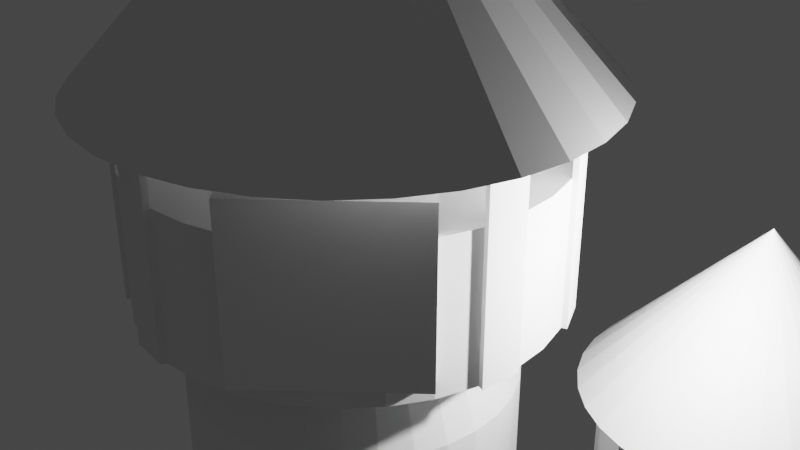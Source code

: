 # Source: WizTower.blend  (saved by Blender 3.0.42; exported with 4.5.12 LTS)
import bpy
from mathutils import Matrix  # noqa: F401  (used for matrix-valued properties, if any)

bpy.ops.wm.read_factory_settings(use_empty=True)
scene = bpy.context.scene
scene.name = 'Scene'

# ---- collections
col_collection = bpy.data.collections.new('Collection'); scene.collection.children.link(col_collection)

# ---- world
world_world = bpy.data.worlds.new('World'); scene.world = world_world
world_world.use_nodes = True; world_world.node_tree.nodes.clear()
_N = world_world.node_tree.nodes; _L = world_world.node_tree.links
n0 = _N.new('ShaderNodeOutputWorld'); n0.name = 'World Output'; n0.location = (300, 300)
n1 = _N.new('ShaderNodeBackground'); n1.name = 'Background'; n1.location = (10, 300)
n1.inputs[0].default_value = (0.05088, 0.05088, 0.05088, 1.0)
_L.new(n1.outputs[0], n0.inputs[0])
n0.is_active_output = True
world_world.color = (0.05088, 0.05088, 0.05088)
world_world.use_sun_shadow = False
world_world.sun_shadow_jitter_overblur = 0.0

# ---- cameras
cam_camera = bpy.data.cameras.new('Camera')
cam_camera.clip_end = 100.0
cam_camera.ortho_scale = 7.314

# ---- lights
light_light = bpy.data.lights.new('Light', 'POINT')
light_light.transmission_factor = 0.0
light_light.energy = 1000.0
light_light.shadow_soft_size = 0.1
light_light.shadow_maximum_resolution = 0.006
light_light.use_absolute_resolution = True

# ---- meshes
me_cylinder = bpy.data.meshes.new('Cylinder')
me_cylinder.from_pydata([(0.0, 1.5, 1.37), (0.0, 1.25, 1.234), (0.0, 1.0, -1.0), (0.2439, 1.226, 1.234), (0.4784, 1.155, 1.234), (0.2926, 1.471, 1.37), (0.5167, -1.25, 0.924), (0.6945, 1.039, 1.234), (0.8839, 0.8839, 1.234), (0.574, 1.386, 1.37), (1.039, 0.6945, 1.234), (0.5167, -1.25, 1.324), (1.155, 0.4784, 1.234), (0.8334, 1.247, 1.37), (0.1951, 0.9808, -1.0), (1.226, 0.2439, 1.234), (0.3827, 0.9239, -1.0), (1.25, -5.464e-08, 1.234), (1.226, -0.2439, 1.234), (1.061, 1.061, 1.37), (1.247, 0.8334, 1.37), (0.4188, -1.15, 1.324), (1.386, 0.574, 1.37), (0.5556, 0.8315, -1.0), (0.2439, -1.226, 1.234), (1.471, 0.2926, 1.37), (1.231, -0.5502, 0.924), (-1.093e-07, -1.25, 1.234), (1.5, -6.557e-08, 1.37), (-0.2439, -1.226, 1.234), (1.471, -0.2926, 1.37), (-0.4784, -1.155, 1.234), (0.7071, 0.7071, -1.0), (-0.6945, -1.039, 1.234), (0.8315, 0.5556, -1.0), (-0.8839, -0.8839, 1.234), (1.386, -0.574, 1.37), (-1.039, -0.6945, 1.234), (1.247, -0.8334, 1.37), (-1.155, -0.4784, 1.234), (1.231, -0.5502, 1.324), (-1.226, -0.2439, 1.234), (-1.25, 1.491e-08, 1.234), (1.061, -1.061, 1.37), (-1.226, 0.2439, 1.234), (0.9239, 0.3827, -1.0), (0.8334, -1.247, 1.37), (-1.155, 0.4784, 1.234), (-1.039, 0.6945, 1.234), (0.574, -1.386, 1.37), (-0.8839, 0.8839, 1.234), (0.9808, 0.1951, -1.0), (-0.6945, 1.039, 1.234), (1.133, -0.4502, 1.324), (-0.4784, 1.155, 1.234), (0.2926, -1.471, 1.37), (-0.2439, 1.226, 1.234), (-7.916e-08, 0.9428, 0.834), (1.0, -4.371e-08, -1.0), (-1.311e-07, -1.5, 1.37), (0.0, 1.25, 0.8829), (-0.2926, -1.471, 1.37), (0.1839, 0.9247, 0.834), (0.9808, -0.1951, -1.0), (0.2439, 1.226, 0.8829), (-0.574, -1.386, 1.37), (0.3608, 0.871, 0.834), (0.9239, -0.3827, -1.0), (0.4784, 1.155, 0.8829), (0.8315, -0.5556, -1.0), (0.5238, 0.7839, 0.834), (-0.8334, -1.247, 1.37), (0.6945, 1.039, 0.8829), (0.7071, -0.7071, -1.0), (0.6666, 0.6666, 0.834), (-1.061, -1.061, 1.37), (0.8839, 0.8839, 0.8829), (0.7839, 0.5238, 0.834), (0.5556, -0.8315, -1.0), (-1.247, -0.8334, 1.37), (1.039, 0.6945, 0.8829), (0.871, 0.3608, 0.834), (0.3827, -0.9239, -1.0), (1.155, 0.4784, 0.8829), (-1.386, -0.574, 1.37), (-1.471, -0.2926, 1.37), (0.9247, 0.1839, 0.834), (1.226, 0.2439, 0.8829), (0.1951, -0.9808, -1.0), (-1.5, 1.789e-08, 1.37), (0.9428, -3.26e-08, 0.834), (1.25, -5.464e-08, 0.8829), (-8.742e-08, -1.0, -1.0), (-1.471, 0.2926, 1.37), (0.9247, -0.1839, 0.834), (-0.1951, -0.9808, -1.0), (1.226, -0.2439, 0.8829), (-1.386, 0.574, 1.37), (0.871, -0.3608, 0.834), (-0.3827, -0.9239, -1.0), (1.155, -0.4784, 0.8829), (-1.247, 0.8334, 1.37), (0.7839, -0.5238, 0.834), (1.039, -0.6945, 0.8829), (-0.5556, -0.8315, -1.0), (-0.7071, -0.7071, -1.0), (0.6666, -0.6666, 0.834), (-1.061, 1.061, 1.37), (0.8839, -0.8839, 0.8829), (-0.8315, -0.5556, -1.0), (0.5238, -0.7839, 0.834), (-0.8334, 1.247, 1.37), (0.6945, -1.039, 0.8829), (-0.9239, -0.3827, -1.0), (0.3608, -0.871, 0.834), (0.4784, -1.155, 0.8829), (-0.574, 1.386, 1.37), (0.1839, -0.9247, 0.834), (-0.9808, -0.1951, -1.0), (-0.2926, 1.471, 1.37), (0.2439, -1.226, 0.8829), (-7.451e-08, -0.9428, 0.834), (-1.0, 1.192e-08, -1.0), (0.0, 0.0, 2.018), (-1.093e-07, -1.25, 0.8829), (-0.1839, -0.9247, 0.834), (-0.9808, 0.1951, -1.0), (-0.2439, -1.226, 0.8829), (-0.9239, 0.3827, -1.0), (-0.3608, -0.871, 0.834), (-0.8315, 0.5556, -1.0), (-0.4784, -1.155, 0.8829), (-0.7071, 0.7071, -1.0), (-0.5556, 0.8315, -1.0), (-0.5238, -0.7839, 0.834), (-0.3827, 0.9239, -1.0), (-0.6945, -1.039, 0.8829), (-0.6666, -0.6666, 0.834), (-0.1951, 0.9808, -1.0), (-0.8839, -0.8839, 0.8829), (0.0, 1.0, 0.6745), (-0.7839, -0.5238, 0.834), (-1.039, -0.6945, 0.8829), (0.1951, 0.9808, 0.6745), (-0.871, -0.3608, 0.834), (-1.155, -0.4784, 0.8829), (0.3827, 0.9239, 0.6745), (-0.9247, -0.1839, 0.834), (-1.226, -0.2439, 0.8829), (0.5556, 0.8315, 0.6745), (-0.9428, 1.397e-08, 0.834), (-1.25, 1.491e-08, 0.8829), (0.7071, 0.7071, 0.6745), (-0.9247, 0.1839, 0.834), (-1.226, 0.2439, 0.8829), (0.8315, 0.5556, 0.6745), (-0.871, 0.3608, 0.834), (-1.155, 0.4784, 0.8829), (0.9239, 0.3827, 0.6745), (-0.7839, 0.5238, 0.834), (-1.039, 0.6945, 0.8829), (0.9808, 0.1951, 0.6745), (-0.6666, 0.6666, 0.834), (-0.8839, 0.8839, 0.8829), (1.0, -4.371e-08, 0.6745), (-0.5238, 0.7839, 0.834), (-0.6945, 1.039, 0.8829), (-0.3608, 0.871, 0.834), (0.9808, -0.1951, 0.6745), (-0.4784, 1.155, 0.8829), (-0.1839, 0.9247, 0.834), (0.9239, -0.3827, 0.6745), (-0.2439, 1.226, 0.8829), (0.8315, -0.5556, 0.6745), (0.7071, -0.7071, 0.6745), (1.286, -0.01132, 1.234), (1.262, -0.2552, 1.234), (0.5556, -0.8315, 0.6745), (1.286, -0.01132, 0.8829), (1.262, -0.2552, 0.8829), (0.3827, -0.9239, 0.6745), (0.1951, -0.9808, 0.6745), (-8.742e-08, -1.0, 0.6745), (1.07, 0.7063, 1.234), (1.186, 0.4902, 1.234), (-0.1951, -0.9808, 0.6745), (1.07, 0.7063, 0.8829), (1.186, 0.4902, 0.8829), (-0.3827, -0.9239, 0.6745), (-0.5556, -0.8315, 0.6745), (-0.7071, -0.7071, 0.6745), (0.4915, 1.178, 1.234), (0.7076, 1.062, 1.234), (-0.8315, -0.5556, 0.6745), (0.4915, 1.178, 0.8829), (0.7076, 1.062, 0.8829), (-0.9239, -0.3827, 0.6745), (-0.9808, -0.1951, 0.6745), (-1.0, 1.192e-08, 0.6745), (-0.00122, 1.279, 1.234), (-0.9808, 0.1951, 0.6745), (-0.2451, 1.255, 1.234), (-0.00122, 1.279, 0.8829), (-0.9239, 0.3827, 0.6745), (-0.2451, 1.255, 0.8829), (-0.8315, 0.5556, 0.6745), (-0.7071, 0.7071, 0.6745), (-0.9012, 0.9099, 1.234), (-0.5556, 0.8315, 0.6745), (-0.7118, 1.065, 1.234), (-0.9012, 0.9099, 0.8829), (-0.3827, 0.9239, 0.6745), (-0.7118, 1.065, 0.8829), (-0.1951, 0.9808, 0.6745), (-1.249, 0.2556, 1.234), (-1.178, 0.49, 1.234), (-1.249, 0.2556, 0.8829), (-1.178, 0.49, 0.8829), (-1.197, -0.4814, 1.232), (-1.268, -0.2469, 1.232), (-1.197, -0.4814, 0.8812), (-1.268, -0.2469, 0.8812), (-0.72, -1.057, 1.234), (-0.9095, -0.9017, 1.234), (-0.72, -1.057, 0.8829), (-0.9095, -0.9017, 0.8829), (-0.01299, -1.281, 1.234), (-0.2569, -1.257, 1.234), (-0.01299, -1.281, 0.8829), (-0.2569, -1.257, 0.8829), (-4.199e-08, 0.8397, 0.834), (-0.4665, -0.6982, 0.834), (-0.00122, 1.279, 1.37), (-0.8839, 0.8839, 1.37), (0.1638, 0.8236, 0.834), (-0.2439, 1.226, 1.37), (1.039, 0.6945, 1.37), (-0.5938, -0.5938, 0.834), (-0.9012, 0.9099, 1.37), (1.155, 0.4784, 1.37), (1.149, 0.5593, 1.37), (1.186, 0.4902, 1.37), (0.3213, 0.7758, 0.834), (-0.7118, 1.065, 1.37), (1.068, 0.7055, 1.37), (-0.6982, -0.4665, 0.834), (0.5938, 0.5938, 0.834), (0.7758, 0.3213, 0.834), (0.6982, 0.4665, 0.834), (-1.197, -0.4814, 1.37), (-1.246, -0.3199, 1.37), (-1.261, -0.2717, 1.37), (-1.226, -0.2439, 1.37), (-1.25, -0.2456, 1.37), (-0.6945, 1.039, 1.37), (-1.155, -0.4784, 1.37), (0.4665, 0.6982, 0.834), (-0.7758, -0.3213, 0.834), (-1.226, 0.2439, 1.37), (-1.249, 0.2556, 1.37), (0.4784, 1.155, 1.37), (-1.178, 0.49, 1.37), (0.4915, 1.178, 1.37), (-0.2451, 1.255, 1.37), (0.0, 1.25, 1.37), (0.3213, -0.7758, 0.834), (-0.8236, -0.1638, 0.834), (0.5938, -0.5938, 0.834), (0.4665, -0.6982, 0.834), (0.6945, 1.039, 1.37), (0.7758, -0.3213, 0.834), (1.07, 0.7063, 1.37), (0.8397, -3.507e-08, 0.834), (0.8236, -0.1638, 0.834), (0.7076, 1.062, 1.37), (-1.155, 0.4784, 1.37), (-0.8397, 1.156e-08, 0.834), (0.6982, -0.4665, 0.834), (1.226, -0.2439, 1.37), (1.25, -5.464e-08, 1.37), (1.286, -0.01132, 1.37), (1.269, -0.1771, 1.37), (1.262, -0.2552, 1.37), (1.156, -0.4737, 1.234), (-0.8236, 0.1638, 0.834), (1.156, -0.4737, 0.924), (1.155, -0.4784, 0.924), (-1.268, -0.2469, 1.37), (-0.9095, -0.9017, 1.37), (-0.8839, -0.8839, 1.37), (-0.8488, -0.9514, 1.37), (-0.72, -1.057, 1.37), (-0.6945, -1.039, 1.37), (-1.093e-07, -1.25, 1.37), (-0.01299, -1.281, 1.37), (-0.3213, -0.7758, 0.834), (-6.831e-08, -0.8397, 0.834), (-0.1638, -0.8236, 0.834), (-0.7758, 0.3213, 0.834), (0.8236, 0.1638, 0.834), (1.039, -0.6945, 0.924), (-0.2569, -1.257, 1.37), (-0.2439, -1.226, 1.37), (-0.6982, 0.4665, 0.834), (0.8839, -0.8839, 0.924), (0.6945, -1.039, 0.924), (-0.5938, 0.5938, 0.834), (-0.3213, 0.7758, 0.834), (-0.4665, 0.6982, 0.834), (0.4784, -1.155, 0.924), (0.4362, -1.168, 1.234), (0.4362, -1.168, 0.924), (-0.1638, 0.8236, 0.834), (0.1638, -0.8236, 0.834), (0.4188, -1.15, 1.234), (1.133, -0.4502, 1.234), (0.0, 0.5, -0.2), (0.0, 0.5, 0.2), (0.09755, 0.4904, -0.2), (0.09755, 0.4904, 0.2), (0.1913, 0.4619, -0.2), (0.1913, 0.4619, 0.2), (0.2778, 0.4157, -0.2), (0.2778, 0.4157, 0.2), (0.3536, 0.3536, -0.2), (0.3536, 0.3536, 0.2), (0.4157, 0.2778, -0.2), (0.4157, 0.2778, 0.2), (0.4619, 0.1913, -0.2), (0.4619, 0.1913, 0.2), (0.4904, 0.09755, -0.2), (0.4904, 0.09755, 0.2), (0.5, -2.186e-08, -0.2), (0.5, -2.186e-08, 0.2), (0.4904, -0.09755, -0.2), (0.4904, -0.09755, 0.2), (0.4619, -0.1913, -0.2), (0.4619, -0.1913, 0.2), (0.4157, -0.2778, -0.2), (0.4157, -0.2778, 0.2), (0.3536, -0.3536, -0.2), (0.3536, -0.3536, 0.2), (0.2778, -0.4157, -0.2), (0.2778, -0.4157, 0.2), (0.1913, -0.4619, -0.2), (0.1913, -0.4619, 0.2), (0.09755, -0.4904, -0.2), (0.09755, -0.4904, 0.2), (-4.371e-08, -0.5, -0.2), (-4.371e-08, -0.5, 0.2), (-0.09755, -0.4904, -0.2), (-0.09755, -0.4904, 0.2), (-0.1913, -0.4619, -0.2), (-0.1913, -0.4619, 0.2), (-0.2778, -0.4157, -0.2), (-0.2778, -0.4157, 0.2), (-0.3536, -0.3536, -0.2), (-0.3536, -0.3536, 0.2), (-0.4157, -0.2778, -0.2), (-0.4157, -0.2778, 0.2), (-0.4619, -0.1913, -0.2), (-0.4619, -0.1913, 0.2), (-0.4904, -0.09755, -0.2), (-0.4904, -0.09755, 0.2), (-0.5, 5.962e-09, -0.2), (-0.5, 5.962e-09, 0.2), (-0.4904, 0.09755, -0.2), (-0.4904, 0.09755, 0.2), (-0.4619, 0.1913, -0.2), (-0.4619, 0.1913, 0.2), (-0.4157, 0.2778, -0.2), (-0.4157, 0.2778, 0.2), (-0.3536, 0.3536, -0.2), (-0.3536, 0.3536, 0.2), (-0.2778, 0.4157, -0.2), (-0.2778, 0.4157, 0.2), (-0.1913, 0.4619, -0.2), (-0.1913, 0.4619, 0.2), (-0.09755, 0.4904, -0.2), (-0.09755, 0.4904, 0.2)], [], [(138, 213, 140, 2), (16, 146, 149, 23), (23, 149, 152, 32), (32, 152, 155, 34), (34, 155, 158, 45), (45, 158, 161, 51), (51, 161, 164, 58), (58, 164, 168, 63), (63, 168, 171, 67), (67, 171, 173, 69), (69, 173, 174, 73), (73, 174, 177, 78), (78, 177, 180, 82), (82, 180, 181, 88), (88, 181, 182, 92), (92, 182, 185, 95), (95, 185, 188, 99), (99, 188, 189, 104), (104, 189, 190, 105), (105, 190, 193, 109), (109, 193, 196, 113), (113, 196, 197, 118), (118, 197, 198, 122), (122, 198, 200, 126), (126, 200, 203, 128), (128, 203, 205, 130), (130, 205, 206, 132), (132, 206, 208, 133), (133, 208, 211, 135), (135, 211, 213, 138), (2, 140, 143, 14), (14, 143, 146, 16), (138, 2, 14, 16, 23, 32, 34, 45, 51, 58, 63, 67, 69, 73, 78, 82, 88, 92, 95, 99, 104, 105, 109, 113, 118, 122, 126, 128, 130, 132, 133, 135), (234, 143, 140, 230), (242, 146, 143, 234), (256, 149, 146, 242), (246, 152, 149, 256), (248, 155, 152, 246), (247, 158, 155, 248), (299, 161, 158, 247), (272, 164, 161, 299), (273, 168, 164, 272), (270, 171, 168, 273), (277, 173, 171, 270), (267, 174, 173, 277), (177, 174, 267, 268), (180, 177, 268, 265), (313, 181, 180, 265), (296, 182, 181, 313), (297, 185, 182, 296), (295, 188, 185, 297), (231, 189, 188, 295), (237, 190, 189, 231), (245, 193, 190, 237), (257, 196, 193, 245), (266, 197, 196, 257), (276, 198, 197, 266), (200, 198, 276, 284), (203, 200, 284, 298), (205, 203, 298, 303), (206, 205, 303, 306), (208, 206, 306, 308), (211, 208, 308, 307), (312, 213, 211, 307), (230, 140, 213, 312), (6, 11, 21, 314, 310, 311), (314, 21, 53, 315), (315, 53, 40, 26, 285, 283), (26, 40, 11, 6), (26, 6, 311, 309, 305, 304, 300, 286, 285), (53, 21, 11, 40), (0, 123, 5), (5, 123, 9), (9, 123, 13), (13, 123, 19), (19, 123, 20), (20, 123, 22), (22, 123, 25), (25, 123, 28), (123, 30, 28), (123, 36, 30), (123, 38, 36), (123, 43, 38), (123, 46, 43), (123, 49, 46), (123, 55, 49), (123, 59, 55), (61, 59, 123), (65, 61, 123), (71, 65, 123), (75, 71, 123), (79, 75, 123), (84, 79, 123), (85, 84, 123), (89, 85, 123), (93, 89, 123), (97, 93, 123), (101, 97, 123), (107, 101, 123), (111, 107, 123), (116, 111, 123), (235, 116, 119, 0, 5, 9, 13, 19, 20, 22, 241, 240, 271, 244, 269, 274, 262, 260, 264, 232, 263), (279, 22, 25, 28, 30, 36, 282, 281, 280), (249, 84, 85, 89, 93, 97, 101, 107, 111, 116, 254, 243, 238, 233, 275, 261, 259, 258, 253, 287, 251, 250), (253, 252, 251, 287), (250, 255, 249), (65, 71, 75, 79, 84, 288, 290, 291, 292, 302, 301), (289, 290, 288), (301, 302, 293, 294), (278, 281, 282), (264, 260, 262, 274, 269, 244, 236, 240, 239, 241, 22, 279, 280, 281, 278, 282, 36, 38, 43, 46, 49, 55, 59, 61, 65, 301, 294, 293, 302, 292, 291, 290, 289, 288, 84, 249, 255, 250, 251, 252, 253, 258, 259, 261, 275, 233, 238, 243, 254, 116, 235, 263, 232), (239, 240, 241), (240, 236, 244, 271), (119, 116, 123), (119, 123, 0), (260, 4, 191, 262), (72, 7, 8, 76), (76, 8, 10, 80), (184, 12, 239, 241), (83, 12, 15, 87), (87, 15, 17, 91), (18, 96, 179, 176), (286, 100, 96, 18, 283, 285), (300, 103, 100, 286), (304, 108, 103, 300), (305, 112, 108, 304), (309, 115, 112, 305), (24, 120, 115, 309, 311, 310), (120, 24, 27, 124), (127, 124, 228, 229), (127, 29, 31, 131), (131, 31, 33, 136), (35, 139, 225, 223), (139, 35, 37, 142), (142, 37, 39, 145), (145, 39, 218, 220), (148, 41, 42, 151), (151, 42, 44, 154), (154, 44, 214, 216), (157, 47, 48, 160), (160, 48, 50, 163), (166, 52, 54, 169), (169, 54, 56, 172), (283, 18, 17, 15, 12, 10, 8, 7, 4, 3, 1, 56, 54, 52, 50, 48, 47, 44, 42, 41, 39, 37, 35, 33, 31, 29, 27, 24, 310, 314, 315), (64, 3, 4, 68), (60, 1, 3, 64), (60, 64, 62, 57), (64, 68, 66, 62), (68, 72, 70, 66), (72, 76, 74, 70), (76, 80, 77, 74), (80, 83, 81, 77), (83, 87, 86, 81), (87, 91, 90, 86), (91, 96, 94, 90), (96, 100, 98, 94), (100, 103, 102, 98), (103, 108, 106, 102), (108, 112, 110, 106), (112, 115, 114, 110), (115, 120, 117, 114), (120, 124, 121, 117), (124, 127, 125, 121), (127, 131, 129, 125), (131, 136, 134, 129), (136, 139, 137, 134), (139, 142, 141, 137), (142, 145, 144, 141), (145, 148, 147, 144), (148, 151, 150, 147), (151, 154, 153, 150), (154, 157, 156, 153), (157, 160, 159, 156), (160, 163, 162, 159), (163, 166, 165, 162), (166, 169, 167, 165), (169, 172, 170, 167), (172, 60, 57, 170), (277, 102, 106, 110, 114, 117, 121, 125, 129, 134, 231, 295, 297, 296, 313, 265, 268, 267), (231, 134, 137, 141, 144, 147, 150, 153, 156, 159, 162, 165, 167, 170, 57, 62, 66, 70, 74, 77, 81, 86, 90, 94, 98, 102, 277, 270, 273, 272, 299, 247, 248, 246, 256, 242, 234, 230, 312, 307, 308, 306, 303, 298, 284, 276, 266, 257, 245, 237), (279, 17, 175, 280), (178, 175, 176, 179), (175, 176, 282, 281, 280), (96, 91, 178, 179), (176, 18, 278, 282), (91, 17, 175, 178), (83, 80, 186, 187), (186, 183, 184, 187), (183, 184, 241, 240, 271), (80, 10, 183, 186), (236, 10, 183, 271, 244), (12, 83, 187, 184), (68, 4, 191, 194), (194, 191, 192, 195), (262, 191, 192, 274), (72, 68, 194, 195), (7, 72, 195, 192), (192, 7, 269, 274), (235, 56, 201, 263), (204, 201, 199, 202), (263, 201, 199, 232), (172, 56, 201, 204), (1, 60, 202, 199), (60, 172, 204, 202), (199, 1, 264, 232), (233, 50, 207, 238), (210, 207, 209, 212), (238, 207, 209, 243), (52, 166, 212, 209), (209, 52, 254, 243), (166, 163, 210, 212), (163, 50, 207, 210), (44, 214, 259, 258), (216, 214, 215, 217), (259, 214, 215, 261), (157, 154, 216, 217), (261, 215, 47, 275), (47, 157, 217, 215), (39, 218, 249, 255), (220, 218, 219, 221), (249, 218, 219, 287, 251, 250), (148, 145, 220, 221), (41, 148, 221, 219), (287, 219, 41, 252, 253), (288, 223, 35, 289), (224, 222, 223, 225), (222, 223, 288, 290, 291), (33, 222, 291, 292), (139, 136, 224, 225), (136, 33, 222, 224), (301, 227, 29, 302), (228, 226, 227, 229), (226, 227, 301, 294), (124, 27, 226, 228), (27, 226, 294, 293), (29, 127, 229, 227), (316, 317, 319, 318), (318, 319, 321, 320), (320, 321, 323, 322), (322, 323, 325, 324), (324, 325, 327, 326), (326, 327, 329, 328), (328, 329, 331, 330), (330, 331, 333, 332), (332, 333, 335, 334), (334, 335, 337, 336), (336, 337, 339, 338), (338, 339, 341, 340), (340, 341, 343, 342), (342, 343, 345, 344), (344, 345, 347, 346), (346, 347, 349, 348), (348, 349, 351, 350), (350, 351, 353, 352), (352, 353, 355, 354), (354, 355, 357, 356), (356, 357, 359, 358), (358, 359, 361, 360), (360, 361, 363, 362), (362, 363, 365, 364), (364, 365, 367, 366), (366, 367, 369, 368), (368, 369, 371, 370), (370, 371, 373, 372), (372, 373, 375, 374), (374, 375, 377, 376), (319, 317, 379, 377, 375, 373, 371, 369, 367, 365, 363, 361, 359, 357, 355, 353, 351, 349, 347, 345, 343, 341, 339, 337, 335, 333, 331, 329, 327, 325, 323, 321), (376, 377, 379, 378), (378, 379, 317, 316), (316, 318, 320, 322, 324, 326, 328, 330, 332, 334, 336, 338, 340, 342, 344, 346, 348, 350, 352, 354, 356, 358, 360, 362, 364, 366, 368, 370, 372, 374, 376, 378)])
_uv = me_cylinder.uv_layers.new(name='UVMap')
_uv.uv.foreach_set('vector', [0.8839, 0.0, 0.8839, 0.2091, 0.8614, 0.2091, 0.8614, 0.0, 0.813, 0.0, 0.813, 0.2091, 0.7889, 0.2091, 0.7889, 0.0, 0.7889, 0.0, 0.7889, 0.2091, 0.7662, 0.2091, 0.7662, 0.0, 0.7662, 0.0, 0.7662, 0.2091, 0.7456, 0.2091, 0.7456, 0.0, 1.0, 0.3728, 1.0, 0.5819, 0.9787, 0.5819, 0.9787, 0.3728, 0.9787, 0.3728, 0.9787, 0.5819, 0.9554, 0.5819, 0.9554, 0.3728, 0.9554, 0.3728, 0.9554, 0.5819, 0.9311, 0.5819, 0.9311, 0.3728, 0.9311, 0.3728, 0.9311, 0.5819, 0.9067, 0.5819, 0.9067, 0.3728, 0.9067, 0.3728, 0.9067, 0.5819, 0.8831, 0.5819, 0.8831, 0.3728, 0.8831, 0.3728, 0.8831, 0.5819, 0.8613, 0.5819, 0.8613, 0.3728, 0.1876, 0.6902, 0.1876, 0.8993, 0.1667, 0.8993, 0.1667, 0.6902, 0.1667, 0.6902, 0.1667, 0.8993, 0.1437, 0.8993, 0.1437, 0.6902, 0.1437, 0.6902, 0.1437, 0.8993, 0.1195, 0.8993, 0.1195, 0.6902, 0.1195, 0.6902, 0.1195, 0.8993, 0.09509, 0.8993, 0.09509, 0.6902, 0.09509, 0.6902, 0.09509, 0.8993, 0.0713, 0.8993, 0.0713, 0.6902, 0.0713, 0.6902, 0.0713, 0.8993, 0.04909, 0.8993, 0.04909, 0.6902, 0.04909, 0.6902, 0.04909, 0.8993, 0.02932, 0.8993, 0.02932, 0.6902, 0.02932, 0.6902, 0.02932, 0.8993, 0.01274, 0.8993, 0.01274, 0.6902, 0.01274, 0.6902, 0.01274, 0.8993, 0.0, 0.8993, 0.0, 0.6902, 0.5067, 0.685, 0.5067, 0.8941, 0.4903, 0.8941, 0.4903, 0.685, 0.4903, 0.685, 0.4903, 0.8941, 0.4707, 0.8941, 0.4707, 0.685, 0.4707, 0.685, 0.4707, 0.8941, 0.4486, 0.8941, 0.4486, 0.685, 0.4486, 0.685, 0.4486, 0.8941, 0.4249, 0.8941, 0.4249, 0.685, 0.4249, 0.685, 0.4249, 0.8941, 0.4005, 0.8941, 0.4005, 0.685, 0.4005, 0.685, 0.4005, 0.8941, 0.3762, 0.8941, 0.3762, 0.685, 0.3762, 0.685, 0.3762, 0.8941, 0.3531, 0.8941, 0.3531, 0.685, 0.3531, 0.685, 0.3531, 0.8941, 0.3321, 0.8941, 0.3321, 0.685, 0.3321, 0.685, 0.3321, 0.8941, 0.3139, 0.8941, 0.3139, 0.685, 0.9211, 0.0, 0.9211, 0.2091, 0.9041, 0.2091, 0.9041, 0.0, 0.9041, 0.0, 0.9041, 0.2091, 0.8839, 0.2091, 0.8839, 0.0, 0.8614, 0.0, 0.8614, 0.2091, 0.8375, 0.2091, 0.8375, 0.0, 0.8375, 0.0, 0.8375, 0.2091, 0.813, 0.2091, 0.813, 0.0, 0.8162, 0.6491, 0.8335, 0.6664, 0.8471, 0.6868, 0.8565, 0.7094, 0.8613, 0.7334, 0.8613, 0.7579, 0.8565, 0.7819, 0.8471, 0.8045, 0.8335, 0.8249, 0.8162, 0.8422, 0.7959, 0.8558, 0.7733, 0.8651, 0.7492, 0.8699, 0.7248, 0.8699, 0.7008, 0.8651, 0.6781, 0.8558, 0.6578, 0.8422, 0.6405, 0.8249, 0.6269, 0.8045, 0.6175, 0.7819, 0.6127, 0.7579, 0.6127, 0.7334, 0.6175, 0.7094, 0.6269, 0.6868, 0.6405, 0.6664, 0.6578, 0.6491, 0.6781, 0.6355, 0.7008, 0.6261, 0.7248, 0.6214, 0.7492, 0.6214, 0.7733, 0.6261, 0.7959, 0.6355, 0.6445, 0.5465, 0.6269, 0.556, 0.6175, 0.5333, 0.6367, 0.5275, 0.6559, 0.5636, 0.6405, 0.5763, 0.6269, 0.556, 0.6445, 0.5465, 0.6705, 0.5782, 0.6578, 0.5936, 0.6405, 0.5763, 0.6559, 0.5636, 0.6876, 0.5896, 0.6781, 0.6072, 0.6578, 0.5936, 0.6705, 0.5782, 0.7066, 0.5974, 0.7008, 0.6166, 0.6781, 0.6072, 0.6876, 0.5896, 0.7267, 0.6015, 0.7248, 0.6214, 0.7008, 0.6166, 0.7066, 0.5974, 0.7473, 0.6015, 0.7492, 0.6214, 0.7248, 0.6214, 0.7267, 0.6015, 0.7674, 0.5974, 0.7733, 0.6166, 0.7492, 0.6214, 0.7473, 0.6015, 0.7864, 0.5896, 0.7959, 0.6072, 0.7733, 0.6166, 0.7674, 0.5974, 0.8035, 0.5782, 0.8162, 0.5936, 0.7959, 0.6072, 0.7864, 0.5896, 0.8181, 0.5636, 0.8335, 0.5763, 0.8162, 0.5936, 0.8035, 0.5782, 0.8295, 0.5465, 0.8471, 0.556, 0.8335, 0.5763, 0.8181, 0.5636, 0.8565, 0.5333, 0.8471, 0.556, 0.8295, 0.5465, 0.8374, 0.5275, 0.8613, 0.5093, 0.8565, 0.5333, 0.8374, 0.5275, 0.8414, 0.5074, 0.8414, 0.4868, 0.8613, 0.4849, 0.8613, 0.5093, 0.8414, 0.5074, 0.8374, 0.4667, 0.8565, 0.4608, 0.8613, 0.4849, 0.8414, 0.4868, 0.8295, 0.4477, 0.8471, 0.4382, 0.8565, 0.4608, 0.8374, 0.4667, 0.8181, 0.4306, 0.8335, 0.4179, 0.8471, 0.4382, 0.8295, 0.4477, 0.8035, 0.416, 0.8162, 0.4006, 0.8335, 0.4179, 0.8181, 0.4306, 0.7864, 0.4046, 0.7959, 0.387, 0.8162, 0.4006, 0.8035, 0.416, 0.7674, 0.3968, 0.7733, 0.3776, 0.7959, 0.387, 0.7864, 0.4046, 0.7473, 0.3927, 0.7492, 0.3728, 0.7733, 0.3776, 0.7674, 0.3968, 0.7267, 0.3927, 0.7248, 0.3728, 0.7492, 0.3728, 0.7473, 0.3927, 0.7066, 0.3968, 0.7008, 0.3776, 0.7248, 0.3728, 0.7267, 0.3927, 0.6781, 0.387, 0.7008, 0.3776, 0.7066, 0.3968, 0.6876, 0.4046, 0.6578, 0.4006, 0.6781, 0.387, 0.6876, 0.4046, 0.6705, 0.416, 0.6405, 0.4179, 0.6578, 0.4006, 0.6705, 0.416, 0.6559, 0.4306, 0.6269, 0.4382, 0.6405, 0.4179, 0.6559, 0.4306, 0.6445, 0.4477, 0.6175, 0.4608, 0.6269, 0.4382, 0.6445, 0.4477, 0.6367, 0.4667, 0.6127, 0.4849, 0.6175, 0.4608, 0.6367, 0.4667, 0.6327, 0.4868, 0.6327, 0.5074, 0.6127, 0.5093, 0.6127, 0.4849, 0.6327, 0.4868, 0.6367, 0.5275, 0.6175, 0.5333, 0.6127, 0.5093, 0.6327, 0.5074, 0.6005, 0.9084, 0.5505, 0.9084, 0.5505, 0.8979, 0.5617, 0.8979, 0.5617, 0.8997, 0.6005, 0.8997, 0.5617, 0.8979, 0.5505, 0.8979, 0.5505, 0.798, 0.5617, 0.798, 0.303, 0.8532, 0.303, 0.8645, 0.2875, 0.8645, 0.2875, 0.8145, 0.2993, 0.8145, 0.2993, 0.8532, 0.5505, 0.685, 0.6005, 0.685, 0.6005, 0.798, 0.5505, 0.798, 0.9256, 0.7068, 0.9256, 0.8317, 0.9112, 0.8317, 0.9138, 0.8268, 0.9223, 0.7974, 0.925, 0.7669, 0.9217, 0.7365, 0.9125, 0.7073, 0.9122, 0.7068, 0.9112, 0.7068, 0.9112, 0.5819, 0.9287, 0.5819, 0.9287, 0.7068, 0.2747, 0.02122, 0.1864, 0.1864, 0.2408, 0.007164, 0.2408, 0.007164, 0.1864, 0.1864, 0.2048, 0.0, 0.2048, 0.0, 0.1864, 0.1864, 0.1681, 0.0, 0.1681, 0.0, 0.1864, 0.1864, 0.132, 0.007164, 0.132, 0.007164, 0.1864, 0.1864, 0.09811, 0.02122, 0.09811, 0.02122, 0.1864, 0.1864, 0.06758, 0.04162, 0.06758, 0.04162, 0.1864, 0.1864, 0.04162, 0.06758, 0.04162, 0.06758, 0.1864, 0.1864, 0.02122, 0.09811, 0.1864, 0.1864, 0.007164, 0.132, 0.02122, 0.09811, 0.1864, 0.1864, 0.0, 0.1681, 0.007164, 0.132, 0.1864, 0.1864, 0.0, 0.2048, 0.0, 0.1681, 0.1864, 0.1864, 0.007164, 0.2408, 0.0, 0.2048, 0.1864, 0.1864, 0.02122, 0.2747, 0.007164, 0.2408, 0.1864, 0.1864, 0.04162, 0.3052, 0.02122, 0.2747, 0.1864, 0.1864, 0.06758, 0.3312, 0.04162, 0.3052, 0.1864, 0.1864, 0.09811, 0.3516, 0.06758, 0.3312, 0.132, 0.3657, 0.09811, 0.3516, 0.1864, 0.1864, 0.1681, 0.3728, 0.132, 0.3657, 0.1864, 0.1864, 0.2048, 0.3728, 0.1681, 0.3728, 0.1864, 0.1864, 0.2408, 0.3657, 0.2048, 0.3728, 0.1864, 0.1864, 0.2747, 0.3516, 0.2408, 0.3657, 0.1864, 0.1864, 0.3052, 0.3312, 0.2747, 0.3516, 0.1864, 0.1864, 0.3312, 0.3052, 0.3052, 0.3312, 0.1864, 0.1864, 0.3516, 0.2747, 0.3312, 0.3052, 0.1864, 0.1864, 0.3657, 0.2408, 0.3516, 0.2747, 0.1864, 0.1864, 0.3728, 0.2048, 0.3657, 0.2408, 0.1864, 0.1864, 0.3728, 0.1681, 0.3728, 0.2048, 0.1864, 0.1864, 0.3657, 0.132, 0.3728, 0.1681, 0.1864, 0.1864, 0.3516, 0.09811, 0.3657, 0.132, 0.1864, 0.1864, 0.3312, 0.06758, 0.3516, 0.09811, 0.1864, 0.1864, 0.5139, 0.03704, 0.4709, 0.02122, 0.5049, 0.007164, 0.5409, 0.0, 0.5776, 0.0, 0.6136, 0.007164, 0.6475, 0.02122, 0.6781, 0.04162, 0.704, 0.06758, 0.7244, 0.09811, 0.7006, 0.111, 0.6952, 0.1028, 0.6836, 0.08554, 0.6834, 0.08566, 0.6328, 0.04875, 0.6342, 0.04576, 0.6059, 0.03405, 0.6045, 0.03704, 0.5439, 0.03107, 0.5434, 0.02747, 0.5134, 0.03344, 0.7146, 0.1711, 0.7244, 0.09811, 0.7385, 0.132, 0.7456, 0.1681, 0.7456, 0.2048, 0.7385, 0.2408, 0.7191, 0.2027, 0.7191, 0.1929, 0.7191, 0.1721, 0.4164, 0.2609, 0.394, 0.2747, 0.38, 0.2408, 0.3728, 0.2048, 0.3728, 0.1681, 0.38, 0.132, 0.394, 0.09811, 0.4144, 0.06758, 0.4404, 0.04162, 0.4709, 0.02122, 0.4602, 0.06575, 0.4577, 0.06272, 0.4361, 0.08436, 0.4386, 0.08739, 0.4099, 0.1411, 0.4069, 0.1399, 0.4009, 0.1699, 0.4039, 0.1711, 0.4069, 0.2322, 0.4047, 0.2326, 0.4059, 0.2356, 0.4083, 0.2414, 0.4069, 0.2322, 0.4099, 0.2317, 0.4059, 0.2356, 0.4047, 0.2326, 0.4083, 0.2414, 0.4216, 0.26, 0.4164, 0.2609, 0.5049, 0.3657, 0.4709, 0.3516, 0.4404, 0.3312, 0.4144, 0.3052, 0.394, 0.2747, 0.4572, 0.3096, 0.4654, 0.315, 0.4827, 0.3266, 0.4857, 0.3241, 0.5439, 0.3418, 0.5427, 0.3458, 0.4602, 0.3071, 0.4654, 0.315, 0.4572, 0.3096, 0.5427, 0.3458, 0.5439, 0.3418, 0.5745, 0.3418, 0.5733, 0.3458, 0.7146, 0.2017, 0.7191, 0.1929, 0.7191, 0.2027, 0.5439, 0.03107, 0.6045, 0.03704, 0.6059, 0.03405, 0.6342, 0.04576, 0.6328, 0.04875, 0.6834, 0.08566, 0.6799, 0.08739, 0.6952, 0.1028, 0.6969, 0.1128, 0.7006, 0.111, 0.7244, 0.09811, 0.7146, 0.1711, 0.7191, 0.1721, 0.7191, 0.1929, 0.7146, 0.2017, 0.7191, 0.2027, 0.7385, 0.2408, 0.7244, 0.2747, 0.704, 0.3052, 0.6781, 0.3312, 0.6475, 0.3516, 0.6136, 0.3657, 0.5776, 0.3728, 0.5409, 0.3728, 0.5049, 0.3657, 0.5427, 0.3458, 0.5733, 0.3458, 0.5745, 0.3418, 0.5439, 0.3418, 0.4857, 0.3241, 0.4827, 0.3266, 0.4654, 0.315, 0.4602, 0.3071, 0.4572, 0.3096, 0.394, 0.2747, 0.4164, 0.2609, 0.4216, 0.26, 0.4083, 0.2414, 0.4059, 0.2356, 0.4099, 0.2317, 0.4069, 0.2322, 0.4039, 0.1711, 0.4009, 0.1699, 0.4069, 0.1399, 0.4099, 0.1411, 0.4386, 0.08739, 0.4361, 0.08436, 0.4577, 0.06272, 0.4602, 0.06575, 0.4709, 0.02122, 0.5139, 0.03704, 0.5134, 0.03344, 0.5434, 0.02747, 0.6969, 0.1128, 0.6952, 0.1028, 0.7006, 0.111, 0.6952, 0.1028, 0.6799, 0.08739, 0.6834, 0.08566, 0.6836, 0.08554, 0.3052, 0.04162, 0.3312, 0.06758, 0.1864, 0.1864, 0.3052, 0.04162, 0.1864, 0.1864, 0.2747, 0.02122, 0.9051, 0.7206, 0.9051, 0.7036, 0.908, 0.7036, 0.908, 0.7206, 0.6566, 0.9273, 0.6127, 0.9273, 0.6127, 0.8989, 0.6566, 0.8989, 0.6566, 0.8989, 0.6127, 0.8989, 0.6127, 0.8732, 0.6566, 0.8732, 0.8525, 0.8869, 0.8558, 0.8869, 0.8558, 0.9039, 0.8525, 0.9039, 0.9138, 0.3288, 0.8699, 0.3288, 0.8699, 0.2997, 0.9138, 0.2997, 0.9138, 0.2997, 0.8699, 0.2997, 0.8699, 0.2693, 0.9138, 0.2693, 0.303, 0.8584, 0.303, 0.8145, 0.3067, 0.8145, 0.3067, 0.8584, 0.6953, 0.8972, 0.7004, 0.8972, 0.7004, 0.9267, 0.6566, 0.9267, 0.6566, 0.8978, 0.6953, 0.8978, 0.6953, 0.8699, 0.7004, 0.8699, 0.7004, 0.8972, 0.6953, 0.8972, 0.5118, 0.7111, 0.5067, 0.7111, 0.5067, 0.685, 0.5118, 0.685, 0.5118, 0.7398, 0.5067, 0.7398, 0.5067, 0.7111, 0.5118, 0.7111, 0.5118, 0.7701, 0.5067, 0.7701, 0.5067, 0.7398, 0.5118, 0.7398, 0.5505, 0.8006, 0.5067, 0.8006, 0.5067, 0.7701, 0.5118, 0.7701, 0.5118, 0.7755, 0.5505, 0.7755, 0.5067, 0.8006, 0.5505, 0.8006, 0.5505, 0.8304, 0.5067, 0.8304, 0.2038, 0.6808, 0.2321, 0.6691, 0.2325, 0.6733, 0.2042, 0.685, 0.5505, 0.8955, 0.5067, 0.8955, 0.5067, 0.8708, 0.5505, 0.8708, 0.5505, 0.8708, 0.5067, 0.8708, 0.5067, 0.85, 0.5505, 0.85, 0.7443, 0.8726, 0.7004, 0.8726, 0.7004, 0.8699, 0.7443, 0.8699, 0.7004, 0.8726, 0.7443, 0.8726, 0.7443, 0.893, 0.7004, 0.893, 0.7004, 0.893, 0.7443, 0.893, 0.7443, 0.9175, 0.7004, 0.9175, 0.6055, 0.6852, 0.6055, 0.729, 0.6005, 0.7288, 0.6005, 0.685, 0.9138, 0.2693, 0.8699, 0.2693, 0.8699, 0.2397, 0.9138, 0.2397, 0.9138, 0.2397, 0.8699, 0.2397, 0.8699, 0.2091, 0.9138, 0.2091, 0.6127, 0.685, 0.6127, 0.7288, 0.6105, 0.7288, 0.6105, 0.685, 0.9051, 0.7505, 0.8613, 0.7505, 0.8613, 0.7216, 0.9051, 0.7216, 0.9051, 0.7216, 0.8613, 0.7216, 0.8613, 0.6953, 0.9051, 0.6953, 0.7881, 0.9164, 0.7443, 0.9164, 0.7443, 0.8951, 0.7881, 0.8951, 0.7881, 0.8951, 0.7443, 0.8951, 0.7443, 0.8699, 0.7881, 0.8699, 0.6127, 0.5918, 0.5981, 0.618, 0.5783, 0.6413, 0.5543, 0.6603, 0.527, 0.6742, 0.4976, 0.6825, 0.4671, 0.685, 0.4367, 0.6814, 0.4076, 0.672, 0.3808, 0.6571, 0.3576, 0.6372, 0.3386, 0.6132, 0.3247, 0.586, 0.3163, 0.5565, 0.3139, 0.526, 0.3174, 0.4956, 0.3269, 0.4665, 0.3418, 0.4398, 0.3616, 0.4165, 0.3856, 0.3975, 0.4129, 0.3836, 0.4423, 0.3753, 0.4728, 0.3728, 0.5032, 0.3764, 0.5323, 0.3858, 0.559, 0.4007, 0.5823, 0.4206, 0.6013, 0.4446, 0.6127, 0.4669, 0.6096, 0.4669, 0.6086, 0.5918, 0.9051, 0.8505, 0.8613, 0.8505, 0.8613, 0.8199, 0.9051, 0.8199, 0.9051, 0.8804, 0.8613, 0.8804, 0.8613, 0.8505, 0.9051, 0.8505, 0.08495, 0.3938, 0.1132, 0.3821, 0.1244, 0.4188, 0.103, 0.4276, 0.1132, 0.3821, 0.1432, 0.3761, 0.147, 0.4143, 0.1244, 0.4188, 0.1432, 0.3761, 0.1738, 0.3761, 0.1701, 0.4143, 0.147, 0.4143, 0.1738, 0.3761, 0.2038, 0.3821, 0.1927, 0.4188, 0.1701, 0.4143, 0.2038, 0.3821, 0.2321, 0.3938, 0.214, 0.4276, 0.1927, 0.4188, 0.2321, 0.3938, 0.2576, 0.4108, 0.2332, 0.4404, 0.214, 0.4276, 0.2576, 0.4108, 0.2792, 0.4324, 0.2495, 0.4568, 0.2332, 0.4404, 0.2792, 0.4324, 0.2962, 0.4579, 0.2624, 0.4759, 0.2495, 0.4568, 0.2962, 0.4579, 0.3079, 0.4861, 0.2712, 0.4973, 0.2624, 0.4759, 0.3079, 0.4861, 0.3139, 0.5161, 0.2757, 0.5199, 0.2712, 0.4973, 0.3139, 0.5161, 0.3139, 0.5467, 0.2757, 0.543, 0.2757, 0.5199, 0.3139, 0.5467, 0.3079, 0.5768, 0.2712, 0.5656, 0.2757, 0.543, 0.3079, 0.5768, 0.2962, 0.605, 0.2624, 0.5869, 0.2712, 0.5656, 0.2962, 0.605, 0.2792, 0.6305, 0.2495, 0.6061, 0.2624, 0.5869, 0.2792, 0.6305, 0.2576, 0.6521, 0.2332, 0.6224, 0.2495, 0.6061, 0.2576, 0.6521, 0.2321, 0.6691, 0.214, 0.6353, 0.2332, 0.6224, 0.2321, 0.6691, 0.2038, 0.6808, 0.1927, 0.6441, 0.214, 0.6353, 0.2038, 0.6808, 0.1738, 0.6868, 0.1701, 0.6486, 0.1927, 0.6441, 0.1738, 0.6868, 0.1432, 0.6868, 0.147, 0.6486, 0.1701, 0.6486, 0.1432, 0.6868, 0.1132, 0.6808, 0.1244, 0.6441, 0.147, 0.6486, 0.1132, 0.6808, 0.08495, 0.6691, 0.103, 0.6353, 0.1244, 0.6441, 0.08495, 0.6691, 0.05951, 0.6521, 0.08385, 0.6224, 0.103, 0.6353, 0.05951, 0.6521, 0.03787, 0.6305, 0.06753, 0.6061, 0.08385, 0.6224, 0.03787, 0.6305, 0.02087, 0.605, 0.0547, 0.5869, 0.06753, 0.6061, 0.02087, 0.605, 0.009163, 0.5768, 0.04587, 0.5656, 0.0547, 0.5869, 0.009163, 0.5768, 0.003193, 0.5467, 0.04137, 0.543, 0.04587, 0.5656, 0.003193, 0.5467, 0.003193, 0.5161, 0.04137, 0.5199, 0.04137, 0.543, 0.003193, 0.5161, 0.009163, 0.4861, 0.04587, 0.4973, 0.04137, 0.5199, 0.009163, 0.4861, 0.02087, 0.4579, 0.0547, 0.4759, 0.04587, 0.4973, 0.02087, 0.4579, 0.03787, 0.4324, 0.06753, 0.4568, 0.0547, 0.4759, 0.03787, 0.4324, 0.05951, 0.4108, 0.08385, 0.4404, 0.06753, 0.4568, 0.05951, 0.4108, 0.08495, 0.3938, 0.103, 0.4276, 0.08385, 0.4404, 0.2629, 0.5417, 0.2757, 0.543, 0.2712, 0.5656, 0.2624, 0.5869, 0.2495, 0.6061, 0.2332, 0.6224, 0.214, 0.6353, 0.1927, 0.6441, 0.1701, 0.6486, 0.147, 0.6486, 0.1483, 0.6358, 0.1688, 0.6358, 0.189, 0.6318, 0.208, 0.6239, 0.2251, 0.6125, 0.2396, 0.598, 0.251, 0.5809, 0.2589, 0.5619, 0.1483, 0.6358, 0.147, 0.6486, 0.1244, 0.6441, 0.103, 0.6353, 0.08385, 0.6224, 0.06753, 0.6061, 0.0547, 0.5869, 0.04587, 0.5656, 0.04137, 0.543, 0.04137, 0.5199, 0.04587, 0.4973, 0.0547, 0.4759, 0.06753, 0.4568, 0.08385, 0.4404, 0.103, 0.4276, 0.1244, 0.4188, 0.147, 0.4143, 0.1701, 0.4143, 0.1927, 0.4188, 0.214, 0.4276, 0.2332, 0.4404, 0.2495, 0.4568, 0.2624, 0.4759, 0.2712, 0.4973, 0.2757, 0.5199, 0.2757, 0.543, 0.2629, 0.5417, 0.2629, 0.5212, 0.2589, 0.501, 0.251, 0.482, 0.2396, 0.4649, 0.2251, 0.4504, 0.208, 0.439, 0.189, 0.4311, 0.1688, 0.4271, 0.1483, 0.4271, 0.1281, 0.4311, 0.1091, 0.439, 0.09201, 0.4504, 0.07747, 0.4649, 0.06605, 0.482, 0.05819, 0.501, 0.05418, 0.5212, 0.05418, 0.5417, 0.05819, 0.5619, 0.06605, 0.5809, 0.07747, 0.598, 0.09201, 0.6125, 0.1091, 0.6239, 0.1281, 0.6318, 0.6058, 0.8945, 0.6058, 0.8775, 0.6096, 0.8775, 0.6096, 0.8945, 0.9004, 0.3288, 0.9004, 0.3726, 0.8699, 0.3726, 0.8699, 0.3288, 0.7626, 0.3334, 0.7626, 0.3639, 0.7456, 0.3639, 0.7456, 0.3542, 0.7456, 0.3334, 0.3079, 0.4861, 0.2962, 0.4579, 0.3008, 0.457, 0.3125, 0.4853, 0.6058, 0.8605, 0.6105, 0.8605, 0.6105, 0.8775, 0.6058, 0.8775, 0.6102, 0.729, 0.6102, 0.7728, 0.6055, 0.7728, 0.6055, 0.729, 0.2576, 0.4108, 0.2321, 0.3938, 0.2348, 0.3906, 0.2603, 0.4076, 0.9318, 0.8365, 0.9318, 0.8804, 0.9051, 0.8804, 0.9051, 0.8365, 0.3045, 0.8645, 0.3045, 0.889, 0.2875, 0.889, 0.2875, 0.8811, 0.2875, 0.8645, 0.6566, 0.8732, 0.6127, 0.8732, 0.6127, 0.8699, 0.6566, 0.8699, 0.6017, 0.8775, 0.6017, 0.8605, 0.6058, 0.8605, 0.6058, 0.8775, 0.6056, 0.8775, 0.6014, 0.7728, 0.6014, 0.729, 0.6055, 0.729, 0.6055, 0.7728, 0.3098, 0.8584, 0.3098, 0.9022, 0.3067, 0.9022, 0.3067, 0.8584, 0.8485, 0.8699, 0.8485, 0.9138, 0.8184, 0.9138, 0.8184, 0.8699, 0.2875, 0.889, 0.3045, 0.889, 0.3045, 0.9097, 0.2875, 0.9097, 0.1738, 0.3761, 0.1432, 0.3761, 0.1433, 0.3728, 0.1739, 0.3728, 0.3107, 0.9022, 0.3107, 0.8584, 0.3135, 0.8584, 0.3135, 0.9022, 0.9051, 0.6697, 0.9082, 0.6697, 0.9082, 0.6866, 0.9051, 0.6866, 0.6022, 0.8945, 0.6022, 0.8775, 0.6058, 0.8775, 0.6058, 0.8945, 0.8894, 0.8804, 0.8894, 0.9242, 0.8613, 0.9242, 0.8613, 0.8804, 0.7796, 0.3334, 0.7966, 0.3334, 0.7966, 0.3631, 0.7796, 0.3631, 0.6058, 0.8167, 0.6058, 0.8605, 0.6023, 0.8605, 0.6023, 0.8167, 0.3067, 0.8584, 0.3067, 0.8145, 0.3103, 0.8145, 0.3103, 0.8584, 0.08495, 0.3938, 0.05951, 0.4108, 0.05766, 0.4076, 0.08311, 0.3906, 0.8485, 0.8869, 0.8521, 0.8869, 0.8521, 0.9039, 0.8485, 0.9039, 0.8564, 0.9039, 0.8564, 0.8869, 0.8596, 0.8869, 0.8596, 0.9039, 0.9051, 0.6924, 0.8613, 0.6924, 0.8613, 0.6697, 0.9051, 0.6697, 0.8308, 0.3334, 0.8478, 0.3334, 0.8478, 0.3621, 0.8308, 0.3621, 0.3103, 0.8584, 0.3103, 0.8145, 0.3135, 0.8145, 0.3135, 0.8584, 0.9051, 0.6866, 0.908, 0.6866, 0.908, 0.7036, 0.9051, 0.7036, 0.02087, 0.4579, 0.009163, 0.4861, 0.005726, 0.4843, 0.01744, 0.456, 0.9051, 0.6953, 0.8613, 0.6953, 0.8613, 0.6924, 0.9051, 0.6924, 0.6096, 0.8775, 0.6127, 0.8775, 0.6127, 0.8945, 0.6096, 0.8945, 0.8184, 0.8699, 0.8184, 0.9138, 0.7881, 0.9138, 0.7881, 0.8699, 0.7966, 0.3334, 0.8136, 0.3334, 0.8136, 0.3629, 0.7966, 0.3629, 0.003193, 0.5467, 0.009163, 0.5768, 0.00597, 0.5768, 0.0, 0.5468, 0.6105, 0.7458, 0.6105, 0.7288, 0.6127, 0.7288, 0.6127, 0.7458, 0.6071, 0.8605, 0.6071, 0.8167, 0.6102, 0.8167, 0.6102, 0.8605, 0.8647, 0.3508, 0.8696, 0.3506, 0.8696, 0.3678, 0.8647, 0.3678, 0.928, 0.3288, 0.928, 0.3726, 0.9004, 0.3726, 0.9004, 0.3288, 0.8136, 0.3334, 0.8308, 0.3334, 0.8308, 0.3625, 0.8136, 0.3625, 0.8136, 0.3594, 0.8136, 0.3534, 0.03787, 0.6305, 0.05951, 0.6521, 0.05505, 0.6549, 0.03341, 0.6333, 0.6104, 0.685, 0.6104, 0.7288, 0.6055, 0.729, 0.6055, 0.6852, 0.8647, 0.3506, 0.8647, 0.3334, 0.8698, 0.3336, 0.8698, 0.3506, 0.867, 0.3506, 0.8564, 0.8869, 0.8564, 0.8699, 0.8602, 0.8699, 0.8602, 0.8869, 0.5505, 0.8463, 0.5067, 0.8463, 0.5067, 0.8304, 0.5505, 0.8304, 0.8647, 0.3334, 0.8647, 0.3618, 0.8478, 0.3618, 0.8478, 0.3527, 0.8478, 0.3334, 0.9051, 0.7206, 0.9078, 0.7206, 0.9078, 0.7376, 0.9051, 0.7376, 0.1132, 0.6808, 0.1432, 0.6868, 0.1415, 0.6902, 0.1115, 0.6843, 0.5505, 0.85, 0.5067, 0.85, 0.5067, 0.8463, 0.5505, 0.8463, 0.8525, 0.8869, 0.8525, 0.8699, 0.8564, 0.8699, 0.8564, 0.8869, 0.9171, 0.8804, 0.9171, 0.9242, 0.8894, 0.9242, 0.8894, 0.8804, 0.7796, 0.3334, 0.7796, 0.3633, 0.7626, 0.3633, 0.7626, 0.3334, 0.6062, 0.7728, 0.6062, 0.8167, 0.6023, 0.8167, 0.6023, 0.7728, 0.8485, 0.8699, 0.8525, 0.8699, 0.8525, 0.8869, 0.8485, 0.8869, 0.6102, 0.7728, 0.6102, 0.8167, 0.6062, 0.8167, 0.6062, 0.7728, 0.8613, 0.6118, 0.9112, 0.6118, 0.9112, 0.6237, 0.8613, 0.6237, 0.8613, 0.6237, 0.9112, 0.6237, 0.9112, 0.636, 0.8613, 0.636, 0.8613, 0.636, 0.9112, 0.636, 0.9112, 0.648, 0.8613, 0.648, 0.8613, 0.648, 0.9112, 0.648, 0.9112, 0.6594, 0.8613, 0.6594, 0.8613, 0.6594, 0.9112, 0.6594, 0.9112, 0.6697, 0.8613, 0.6697, 0.9112, 0.8199, 0.8613, 0.8199, 0.8613, 0.8092, 0.9112, 0.8092, 0.9112, 0.8092, 0.8613, 0.8092, 0.8613, 0.7976, 0.9112, 0.7976, 0.9112, 0.7976, 0.8613, 0.7976, 0.8613, 0.7854, 0.9112, 0.7854, 0.9112, 0.7854, 0.8613, 0.7854, 0.8613, 0.7732, 0.9112, 0.7732, 0.9112, 0.7732, 0.8613, 0.7732, 0.8613, 0.7614, 0.9112, 0.7614, 0.9112, 0.7614, 0.8613, 0.7614, 0.8613, 0.7505, 0.9112, 0.7505, 0.2875, 0.9083, 0.2376, 0.9083, 0.2376, 0.8979, 0.2875, 0.8979, 0.2875, 0.8979, 0.2376, 0.8979, 0.2376, 0.8864, 0.2875, 0.8864, 0.2875, 0.8864, 0.2376, 0.8864, 0.2376, 0.8743, 0.2875, 0.8743, 0.2875, 0.8743, 0.2376, 0.8743, 0.2376, 0.8621, 0.2875, 0.8621, 0.2875, 0.8621, 0.2376, 0.8621, 0.2376, 0.8502, 0.2875, 0.8502, 0.2875, 0.8502, 0.2376, 0.8502, 0.2376, 0.8391, 0.2875, 0.8391, 0.2875, 0.8391, 0.2376, 0.8391, 0.2376, 0.8292, 0.2875, 0.8292, 0.2875, 0.8292, 0.2376, 0.8292, 0.2376, 0.8209, 0.2875, 0.8209, 0.2875, 0.8209, 0.2376, 0.8209, 0.2376, 0.8145, 0.2875, 0.8145, 0.2376, 0.9109, 0.1876, 0.9109, 0.1876, 0.9027, 0.2376, 0.9027, 0.2376, 0.9027, 0.1876, 0.9027, 0.1876, 0.8929, 0.2376, 0.8929, 0.2376, 0.8929, 0.1876, 0.8929, 0.1876, 0.8819, 0.2376, 0.8819, 0.2376, 0.8819, 0.1876, 0.8819, 0.1876, 0.87, 0.2376, 0.87, 0.2376, 0.87, 0.1876, 0.87, 0.1876, 0.8578, 0.2376, 0.8578, 0.2376, 0.8578, 0.1876, 0.8578, 0.1876, 0.8457, 0.2376, 0.8457, 0.2376, 0.8457, 0.1876, 0.8457, 0.1876, 0.8342, 0.2376, 0.8342, 0.2376, 0.8342, 0.1876, 0.8342, 0.1876, 0.8236, 0.2376, 0.8236, 0.2376, 0.8236, 0.1876, 0.8236, 0.1876, 0.8145, 0.2376, 0.8145, 0.8613, 0.5819, 0.9112, 0.5819, 0.9112, 0.5905, 0.8613, 0.5905, 0.1947, 0.7818, 0.19, 0.7705, 0.1876, 0.7585, 0.1876, 0.7463, 0.19, 0.7343, 0.1947, 0.7229, 0.2015, 0.7128, 0.2101, 0.7041, 0.2203, 0.6973, 0.2316, 0.6926, 0.2436, 0.6902, 0.2559, 0.6902, 0.2679, 0.6926, 0.2792, 0.6973, 0.2894, 0.7041, 0.298, 0.7128, 0.3048, 0.7229, 0.3095, 0.7343, 0.3119, 0.7463, 0.3119, 0.7585, 0.3095, 0.7705, 0.3048, 0.7818, 0.298, 0.792, 0.2894, 0.8006, 0.2792, 0.8074, 0.2679, 0.8121, 0.2559, 0.8145, 0.2436, 0.8145, 0.2316, 0.8121, 0.2203, 0.8074, 0.2101, 0.8006, 0.2015, 0.792, 0.8613, 0.5905, 0.9112, 0.5905, 0.9112, 0.6005, 0.8613, 0.6005, 0.8613, 0.6005, 0.9112, 0.6005, 0.9112, 0.6118, 0.8613, 0.6118, 0.8017, 0.3334, 0.7897, 0.331, 0.7783, 0.3263, 0.7682, 0.3195, 0.7595, 0.3108, 0.7527, 0.3007, 0.748, 0.2894, 0.7456, 0.2774, 0.7456, 0.2651, 0.748, 0.2531, 0.7527, 0.2418, 0.7595, 0.2316, 0.7682, 0.223, 0.7783, 0.2162, 0.7897, 0.2115, 0.8017, 0.2091, 0.8139, 0.2091, 0.8259, 0.2115, 0.8372, 0.2162, 0.8474, 0.223, 0.856, 0.2316, 0.8628, 0.2418, 0.8675, 0.2531, 0.8699, 0.2651, 0.8699, 0.2774, 0.8675, 0.2894, 0.8628, 0.3007, 0.856, 0.3108, 0.8474, 0.3195, 0.8372, 0.3263, 0.8259, 0.331, 0.8139, 0.3334])
me_cylinder.use_remesh_fix_poles = True
me_cylinder.use_remesh_preserve_attributes = False
me_cylinder.update()
me_cone_001 = bpy.data.meshes.new('Cone.001')
me_cone_001.from_pydata([(0.0, 1.0, -1.0), (0.1951, 0.9808, -1.0), (0.3827, 0.9239, -1.0), (0.5556, 0.8315, -1.0), (0.7071, 0.7071, -1.0), (0.8315, 0.5556, -1.0), (0.9239, 0.3827, -1.0), (0.9808, 0.1951, -1.0), (1.0, -4.371e-08, -1.0), (0.9808, -0.1951, -1.0), (0.9239, -0.3827, -1.0), (0.8315, -0.5556, -1.0), (0.7071, -0.7071, -1.0), (0.5556, -0.8315, -1.0), (0.3827, -0.9239, -1.0), (0.1951, -0.9808, -1.0), (-8.742e-08, -1.0, -1.0), (-0.1951, -0.9808, -1.0), (-0.3827, -0.9239, -1.0), (-0.5556, -0.8315, -1.0), (-0.7071, -0.7071, -1.0), (-0.8315, -0.5556, -1.0), (-0.9239, -0.3827, -1.0), (-0.9808, -0.1951, -1.0), (-1.0, 1.192e-08, -1.0), (-0.9808, 0.1951, -1.0), (-0.9239, 0.3827, -1.0), (-0.8315, 0.5556, -1.0), (-0.7071, 0.7071, -1.0), (-0.5556, 0.8315, -1.0), (-0.3827, 0.9239, -1.0), (-0.1951, 0.9808, -1.0), (0.0, 0.0, 1.0)], [], [(0, 32, 1), (1, 32, 2), (2, 32, 3), (3, 32, 4), (4, 32, 5), (5, 32, 6), (6, 32, 7), (7, 32, 8), (8, 32, 9), (9, 32, 10), (10, 32, 11), (11, 32, 12), (12, 32, 13), (13, 32, 14), (14, 32, 15), (15, 32, 16), (16, 32, 17), (17, 32, 18), (18, 32, 19), (19, 32, 20), (20, 32, 21), (21, 32, 22), (22, 32, 23), (23, 32, 24), (24, 32, 25), (25, 32, 26), (26, 32, 27), (27, 32, 28), (28, 32, 29), (29, 32, 30), (0, 1, 2, 3, 4, 5, 6, 7, 8, 9, 10, 11, 12, 13, 14, 15, 16, 17, 18, 19, 20, 21, 22, 23, 24, 25, 26, 27, 28, 29, 30, 31), (30, 32, 31), (31, 32, 0)])
_uv = me_cone_001.uv_layers.new(name='UVMap')
_uv.uv.foreach_set('vector', [0.25, 0.49, 0.25, 0.25, 0.2968, 0.4854, 0.2968, 0.4854, 0.25, 0.25, 0.3418, 0.4717, 0.3418, 0.4717, 0.25, 0.25, 0.3833, 0.4496, 0.3833, 0.4496, 0.25, 0.25, 0.4197, 0.4197, 0.4197, 0.4197, 0.25, 0.25, 0.4496, 0.3833, 0.4496, 0.3833, 0.25, 0.25, 0.4717, 0.3418, 0.4717, 0.3418, 0.25, 0.25, 0.4854, 0.2968, 0.4854, 0.2968, 0.25, 0.25, 0.49, 0.25, 0.49, 0.25, 0.25, 0.25, 0.4854, 0.2032, 0.4854, 0.2032, 0.25, 0.25, 0.4717, 0.1582, 0.4717, 0.1582, 0.25, 0.25, 0.4496, 0.1167, 0.4496, 0.1167, 0.25, 0.25, 0.4197, 0.08029, 0.4197, 0.08029, 0.25, 0.25, 0.3833, 0.05045, 0.3833, 0.05045, 0.25, 0.25, 0.3418, 0.02827, 0.3418, 0.02827, 0.25, 0.25, 0.2968, 0.01461, 0.2968, 0.01461, 0.25, 0.25, 0.25, 0.01, 0.25, 0.01, 0.25, 0.25, 0.2032, 0.01461, 0.2032, 0.01461, 0.25, 0.25, 0.1582, 0.02827, 0.1582, 0.02827, 0.25, 0.25, 0.1167, 0.05045, 0.1167, 0.05045, 0.25, 0.25, 0.08029, 0.08029, 0.08029, 0.08029, 0.25, 0.25, 0.05045, 0.1167, 0.05045, 0.1167, 0.25, 0.25, 0.02827, 0.1582, 0.02827, 0.1582, 0.25, 0.25, 0.01461, 0.2032, 0.01461, 0.2032, 0.25, 0.25, 0.01, 0.25, 0.01, 0.25, 0.25, 0.25, 0.01461, 0.2968, 0.01461, 0.2968, 0.25, 0.25, 0.02827, 0.3418, 0.02827, 0.3418, 0.25, 0.25, 0.05045, 0.3833, 0.05045, 0.3833, 0.25, 0.25, 0.08029, 0.4197, 0.08029, 0.4197, 0.25, 0.25, 0.1167, 0.4496, 0.1167, 0.4496, 0.25, 0.25, 0.1582, 0.4717, 0.75, 0.49, 0.7968, 0.4854, 0.8418, 0.4717, 0.8833, 0.4496, 0.9197, 0.4197, 0.9496, 0.3833, 0.9717, 0.3418, 0.9854, 0.2968, 0.99, 0.25, 0.9854, 0.2032, 0.9717, 0.1582, 0.9496, 0.1167, 0.9197, 0.08029, 0.8833, 0.05045, 0.8418, 0.02827, 0.7968, 0.01461, 0.75, 0.01, 0.7032, 0.01461, 0.6582, 0.02827, 0.6167, 0.05045, 0.5803, 0.08029, 0.5504, 0.1167, 0.5283, 0.1582, 0.5146, 0.2032, 0.51, 0.25, 0.5146, 0.2968, 0.5283, 0.3418, 0.5504, 0.3833, 0.5803, 0.4197, 0.6167, 0.4496, 0.6582, 0.4717, 0.7032, 0.4854, 0.1582, 0.4717, 0.25, 0.25, 0.2032, 0.4854, 0.2032, 0.4854, 0.25, 0.25, 0.25, 0.49])
me_cone_001.use_remesh_fix_poles = True
me_cone_001.use_remesh_preserve_attributes = False
me_cone_001.update()
me_cylinder_004 = bpy.data.meshes.new('Cylinder.004')
me_cylinder_004.from_pydata([(0.0, 1.0, 1.0), (0.1951, 0.9808, 1.0), (0.3827, 0.9239, 1.0), (0.5556, 0.8315, 1.0), (0.7071, 0.7071, 1.0), (0.8315, 0.5556, 1.0), (0.9239, 0.3827, 1.0), (0.9808, 0.1951, 1.0), (1.0, -4.371e-08, 1.0), (0.9808, -0.1951, 1.0), (0.9239, -0.3827, 1.0), (0.8315, -0.5556, 1.0), (0.7071, -0.7071, 1.0), (0.5556, -0.8315, 1.0), (0.3827, -0.9239, 1.0), (0.1951, -0.9808, 1.0), (-8.742e-08, -1.0, 1.0), (-0.1951, -0.9808, 1.0), (-0.3827, -0.9239, 1.0), (-0.5556, -0.8315, 1.0), (-0.7071, -0.7071, 1.0), (-0.8315, -0.5556, 1.0), (-0.9239, -0.3827, 1.0), (-0.9808, -0.1951, 1.0), (-1.0, 1.192e-08, 1.0), (-0.9808, 0.1951, 1.0), (-0.9239, 0.3827, 1.0), (-0.8315, 0.5556, 1.0), (-0.7071, 0.7071, 1.0), (-0.5556, 0.8315, 1.0), (-0.3827, 0.9239, 1.0), (-0.1951, 0.9808, 1.0), (-6.333e-08, 0.7542, -1.0), (0.0, 1.0, -0.7554), (0.1471, 0.7397, -1.0), (0.1951, 0.9808, -0.7554), (0.2886, 0.6968, -1.0), (0.3827, 0.9239, -0.7554), (0.419, 0.6271, -1.0), (0.5556, 0.8315, -0.7554), (0.5333, 0.5333, -1.0), (0.7071, 0.7071, -0.7554), (0.6271, 0.419, -1.0), (0.8315, 0.5556, -0.7554), (0.6968, 0.2886, -1.0), (0.9239, 0.3827, -0.7554), (0.7397, 0.1471, -1.0), (0.9808, 0.1951, -0.7554), (0.7542, -2.608e-08, -1.0), (1.0, -4.371e-08, -0.7554), (0.7397, -0.1471, -1.0), (0.9808, -0.1951, -0.7554), (0.6968, -0.2886, -1.0), (0.9239, -0.3827, -0.7554), (0.6271, -0.419, -1.0), (0.8315, -0.5556, -0.7554), (0.5333, -0.5333, -1.0), (0.7071, -0.7071, -0.7554), (0.419, -0.6271, -1.0), (0.5556, -0.8315, -0.7554), (0.2886, -0.6968, -1.0), (0.3827, -0.9239, -0.7554), (0.1471, -0.7397, -1.0), (0.1951, -0.9808, -0.7554), (-5.96e-08, -0.7542, -1.0), (-8.742e-08, -1.0, -0.7554), (-0.1471, -0.7397, -1.0), (-0.1951, -0.9808, -0.7554), (-0.2886, -0.6968, -1.0), (-0.3827, -0.9239, -0.7554), (-0.419, -0.6271, -1.0), (-0.5556, -0.8315, -0.7554), (-0.5333, -0.5333, -1.0), (-0.7071, -0.7071, -0.7554), (-0.6271, -0.419, -1.0), (-0.8315, -0.5556, -0.7554), (-0.6968, -0.2886, -1.0), (-0.9239, -0.3827, -0.7554), (-0.7397, -0.1471, -1.0), (-0.9808, -0.1951, -0.7554), (-0.7542, 1.118e-08, -1.0), (-1.0, 1.192e-08, -0.7554), (-0.7397, 0.1471, -1.0), (-0.9808, 0.1951, -0.7554), (-0.6968, 0.2886, -1.0), (-0.9239, 0.3827, -0.7554), (-0.6271, 0.419, -1.0), (-0.8315, 0.5556, -0.7554), (-0.5333, 0.5333, -1.0), (-0.7071, 0.7071, -0.7554), (-0.419, 0.6271, -1.0), (-0.5556, 0.8315, -0.7554), (-0.2886, 0.6968, -1.0), (-0.3827, 0.9239, -0.7554), (-0.1471, 0.7397, -1.0), (-0.1951, 0.9808, -0.7554), (1.0, -4.371e-08, 2.0), (0.9808, -0.1951, 2.0), (0.1425, -0.5268, -0.1045), (1.029, -0.009058, 1.0), (1.009, -0.2041, 1.0), (1.029, -0.009058, -0.7554), (1.009, -0.2041, -0.7554), (1.029, -0.009058, 2.0), (1.009, -0.2041, 2.0), (0.8315, 0.5556, 2.0), (0.9239, 0.3827, 2.0), (0.8563, 0.565, 1.0), (0.9487, 0.3921, 1.0), (0.8563, 0.565, -0.7554), (0.9487, 0.3921, -0.7554), (0.8563, 0.565, 2.0), (0.9487, 0.3921, 2.0), (0.3827, 0.9239, 2.0), (0.5556, 0.8315, 2.0), (0.3932, 0.9421, 1.0), (0.5661, 0.8497, 1.0), (0.3932, 0.9421, -0.7554), (0.5661, 0.8497, -0.7554), (0.3932, 0.9421, 2.0), (0.5661, 0.8497, 2.0), (0.0, 1.0, 2.0), (-0.1951, 0.9808, 2.0), (-0.0009761, 1.023, 1.0), (0.3817, -0.9006, 1.0), (-0.1961, 1.004, 1.0), (-0.0009761, 1.023, -0.7554), (-0.1961, 1.004, -0.7554), (-0.0009761, 1.023, 2.0), (-0.1961, 1.004, 2.0), (-0.7071, 0.7071, 2.0), (-0.5556, 0.8315, 2.0), (-0.7209, 0.7279, 1.0), (-0.5694, 0.8523, 1.0), (-0.7209, 0.7279, -0.7554), (-0.5694, 0.8523, -0.7554), (-0.7209, 0.7279, 2.0), (-0.5694, 0.8523, 2.0), (-0.9808, 0.1951, 2.0), (-0.9239, 0.3827, 2.0), (0.9057, -0.3733, 1.0), (-0.999, 0.2044, 1.0), (-0.9421, 0.392, 1.0), (-0.999, 0.2044, -0.7554), (-0.9421, 0.392, -0.7554), (-0.999, 0.2044, 2.0), (-0.9421, 0.392, 2.0), (-0.9239, -0.3827, 2.0), (-0.9808, -0.1951, 2.0), (-0.9576, -0.3851, 0.9917), (-1.014, -0.1975, 0.9917), (-0.9576, -0.3851, -0.7638), (-1.014, -0.1975, -0.7638), (-0.9576, -0.3851, 1.992), (-1.014, -0.1975, 1.992), (-0.5556, -0.8315, 2.0), (-0.7071, -0.7071, 2.0), (-0.576, -0.8457, 1.0), (-0.7276, -0.7213, 1.0), (-0.576, -0.8457, -0.7554), (-0.7276, -0.7213, -0.7554), (-0.576, -0.8457, 2.0), (-0.7276, -0.7213, 2.0), (-8.742e-08, -1.0, 2.0), (-0.1951, -0.9808, 2.0), (-0.01039, -1.025, 1.0), (-0.2055, -1.006, 1.0), (-0.01039, -1.025, -0.7554), (-0.2055, -1.006, -0.7554), (-0.01039, -1.025, 2.0), (-0.2055, -1.006, 2.0), (0.5556, -0.8315, 1.898), (0.3827, -0.9239, 1.898), (0.3817, -0.9006, 1.898), (0.5446, -0.8534, 1.0), (0.3717, -0.9458, 1.0), (0.5446, -0.8534, -0.7554), (0.3717, -0.9458, -0.7554), (-0.7181, 0.6852, 2.0), (-0.5665, 0.8096, 2.0), (-0.7319, 0.706, 2.0), (0.5446, -0.8534, 1.898), (0.3717, -0.9458, 1.898), (0.3708, -0.9225, 1.898), (0.9239, -0.3827, 1.93), (0.8315, -0.5556, 1.93), (0.9057, -0.3733, 1.93), (0.9536, -0.3978, 1.0), (0.8612, -0.5707, 1.0), (0.9536, -0.3978, -0.7554), (0.8612, -0.5707, -0.7554), (-0.1653, 0.9656, 2.0), (-0.1663, 0.9889, 2.0), (0.9536, -0.3978, 1.93), (0.8612, -0.5707, 1.93), (0.9354, -0.3885, 1.93), (0.6054, 1.213, -3.077), (0.7525, 1.198, -3.077), (0.894, 1.155, -3.077), (1.024, 1.085, -3.077), (1.139, 0.9917, -3.077), (1.232, 0.8774, -3.077), (1.302, 0.747, -3.077), (1.345, 0.6055, -3.077), (1.36, 0.4584, -3.077), (1.345, 0.3112, -3.077), (1.302, 0.1698, -3.077), (1.232, 0.03936, -3.077), (1.139, -0.07493, -3.077), (1.024, -0.1687, -3.077), (1.989, 2.207, -5.644), (0.894, -0.2384, -3.077), (0.7525, -0.2813, -3.077), (0.6054, -0.2958, -3.077), (0.4582, -0.2813, -3.077), (0.3167, -0.2384, -3.077), (0.1863, -0.1687, -3.077), (0.07204, -0.07493, -3.077), (-0.02175, 0.03936, -3.077), (-0.09145, 0.1698, -3.077), (-0.1344, 0.3112, -3.077), (-0.1489, 0.4584, -3.077), (-0.1344, 0.6055, -3.077), (-0.09145, 0.747, -3.077), (-0.02175, 0.8774, -3.077), (0.07204, 0.9917, -3.077), (0.1863, 1.085, -3.077), (0.3167, 1.155, -3.077), (0.4582, 1.198, -3.077), (2.136, 2.192, -5.644), (2.277, 2.15, -5.644), (2.408, 2.08, -5.644), (2.522, 1.986, -5.644), (2.616, 1.872, -5.644), (2.686, 1.741, -5.644), (2.729, 1.6, -5.644), (2.743, 1.453, -5.644), (2.729, 1.306, -5.644), (2.686, 1.164, -5.644), (2.616, 1.034, -5.644), (2.522, 0.9194, -5.644), (2.408, 0.8256, -5.644), (2.277, 0.7559, -5.644), (2.136, 0.713, -5.644), (1.989, 0.6985, -5.644), (1.842, 0.713, -5.644), (1.7, 0.7559, -5.644), (1.57, 0.8256, -5.644), (1.455, 0.9194, -5.644), (1.362, 1.034, -5.644), (1.292, 1.164, -5.644), (1.249, 1.306, -5.644), (1.235, 1.453, -5.644), (1.249, 1.6, -5.644), (1.292, 1.741, -5.644), (1.362, 1.872, -5.644), (1.455, 1.986, -5.644), (1.57, 2.08, -5.644), (1.7, 2.15, -5.644), (1.842, 2.192, -5.644)], [(15, 98)], [(121, 122, 129, 128), (113, 2, 115, 119), (39, 3, 4, 41), (41, 4, 5, 43), (6, 106, 112, 108), (45, 6, 7, 47), (47, 7, 8, 49), (9, 51, 102, 100), (51, 9, 10, 53), (184, 10, 187, 193), (55, 11, 12, 57), (57, 12, 13, 59), (14, 172, 182, 175), (61, 14, 15, 63), (63, 15, 16, 65), (67, 65, 167, 168), (67, 17, 18, 69), (69, 18, 19, 71), (20, 73, 160, 158), (73, 20, 21, 75), (75, 21, 22, 77), (77, 22, 149, 151), (79, 23, 24, 81), (81, 24, 25, 83), (83, 25, 141, 143), (85, 26, 27, 87), (87, 27, 28, 89), (131, 130, 136, 137), (91, 29, 30, 93), (93, 30, 31, 95), (1, 0, 31, 30, 29, 28, 27, 26, 25, 24, 23, 22, 21, 20, 19, 18, 17, 16, 15, 14, 13, 12, 11, 10, 9, 8, 7, 6, 5, 4, 3, 2), (35, 1, 2, 37), (33, 0, 1, 35), (33, 35, 34, 32), (35, 37, 36, 34), (37, 39, 38, 36), (39, 41, 40, 38), (41, 43, 42, 40), (43, 45, 44, 42), (45, 47, 46, 44), (47, 49, 48, 46), (49, 51, 50, 48), (51, 53, 52, 50), (53, 55, 54, 52), (55, 57, 56, 54), (57, 59, 58, 56), (59, 61, 60, 58), (61, 63, 62, 60), (63, 65, 64, 62), (65, 67, 66, 64), (67, 69, 68, 66), (69, 71, 70, 68), (71, 73, 72, 70), (73, 75, 74, 72), (75, 77, 76, 74), (77, 79, 78, 76), (79, 81, 80, 78), (81, 83, 82, 80), (83, 85, 84, 82), (85, 87, 86, 84), (87, 89, 88, 86), (89, 91, 90, 88), (91, 93, 92, 90), (93, 95, 94, 92), (95, 33, 32, 94), (86, 88, 225, 224), (96, 8, 99, 103), (101, 99, 100, 102), (99, 100, 104, 103), (97, 96, 103, 104), (51, 49, 101, 102), (9, 97, 104, 100), (49, 8, 99, 101), (45, 43, 109, 110), (109, 107, 108, 110), (107, 108, 112, 111), (43, 5, 107, 109), (105, 5, 107, 111), (6, 45, 110, 108), (106, 105, 111, 112), (37, 2, 115, 117), (117, 115, 116, 118), (115, 116, 120, 119), (39, 37, 117, 118), (114, 113, 119, 120), (3, 39, 118, 116), (3, 114, 120, 116), (122, 31, 125, 129), (127, 125, 123, 126), (125, 123, 128, 129), (95, 31, 125, 127), (0, 33, 126, 123), (33, 95, 127, 126), (0, 121, 128, 123), (130, 28, 132, 136), (134, 132, 133, 135), (132, 133, 137, 136), (29, 91, 135, 133), (29, 131, 137, 133), (91, 89, 134, 135), (89, 28, 132, 134), (138, 25, 141, 145), (143, 141, 142, 144), (141, 142, 146, 145), (139, 138, 145, 146), (85, 83, 143, 144), (26, 139, 146, 142), (26, 85, 144, 142), (147, 22, 149, 153), (151, 149, 150, 152), (149, 150, 154, 153), (148, 147, 153, 154), (79, 77, 151, 152), (23, 79, 152, 150), (23, 148, 154, 150), (20, 156, 162, 158), (159, 157, 158, 160), (157, 158, 162, 161), (155, 19, 157, 161), (73, 71, 159, 160), (156, 155, 161, 162), (71, 19, 157, 159), (17, 164, 170, 166), (167, 165, 166, 168), (165, 166, 170, 169), (65, 16, 165, 167), (163, 16, 165, 169), (164, 163, 169, 170), (17, 67, 168, 166), (14, 124, 173, 172), (14, 61, 177, 175), (176, 174, 175, 177), (174, 175, 182, 181), (61, 59, 176, 177), (172, 171, 181, 182), (130, 131, 179, 178), (171, 13, 174, 181), (172, 173, 183, 182), (130, 136, 180, 178), (59, 13, 174, 176), (10, 140, 186, 184), (53, 10, 187, 189), (189, 187, 188, 190), (187, 188, 194, 193), (184, 186, 195, 193), (55, 53, 189, 190), (11, 55, 190, 188), (11, 185, 194, 188), (185, 184, 193, 194), (122, 129, 192, 191), (218, 219, 250, 249), (42, 44, 202, 201), (60, 62, 212, 211), (78, 80, 221, 220), (34, 36, 198, 197), (52, 54, 207, 206), (70, 72, 217, 216), (88, 90, 226, 225), (44, 46, 203, 202), (62, 64, 213, 212), (80, 82, 222, 221), (36, 38, 199, 198), (54, 56, 208, 207), (72, 74, 218, 217), (90, 92, 227, 226), (46, 48, 204, 203), (64, 66, 214, 213), (82, 84, 223, 222), (210, 229, 230, 231, 232, 233, 234, 235, 236, 237, 238, 239, 240, 241, 242, 243, 244, 245, 246, 247, 248, 249, 250, 251, 252, 253, 254, 255, 256, 257, 258, 259), (38, 40, 200, 199), (56, 58, 209, 208), (74, 76, 219, 218), (92, 94, 228, 227), (48, 50, 205, 204), (66, 68, 215, 214), (84, 86, 224, 223), (94, 32, 196, 228), (40, 42, 201, 200), (58, 60, 211, 209), (76, 78, 220, 219), (32, 34, 197, 196), (50, 52, 206, 205), (68, 70, 216, 215), (205, 206, 238, 237), (219, 220, 251, 250), (206, 207, 239, 238), (220, 221, 252, 251), (207, 208, 240, 239), (221, 222, 253, 252), (222, 223, 254, 253), (208, 209, 241, 240), (196, 197, 229, 210), (223, 224, 255, 254), (209, 211, 242, 241), (197, 198, 230, 229), (224, 225, 256, 255), (211, 212, 243, 242), (198, 199, 231, 230), (225, 226, 257, 256), (212, 213, 244, 243), (199, 200, 232, 231), (226, 227, 258, 257), (213, 214, 245, 244), (200, 201, 233, 232), (227, 228, 259, 258), (214, 215, 246, 245), (201, 202, 234, 233), (228, 196, 210, 259), (215, 216, 247, 246), (202, 203, 235, 234), (216, 217, 248, 247), (203, 204, 236, 235), (217, 218, 249, 248), (204, 205, 237, 236)])
_uv = me_cylinder_004.uv_layers.new(name='UVMap')
_uv.uv.foreach_set('vector', [0.0, 0.0, 0.0, 0.0, 0.0, 0.0, 0.0, 0.0, 0.0, 0.0, 0.0, 0.0, 0.0, 0.0, 0.0, 0.0, 0.9062, 0.5611, 0.9062, 1.0, 0.875, 1.0, 0.875, 0.5611, 0.875, 0.5611, 0.875, 1.0, 0.8438, 1.0, 0.8438, 0.5611, 0.0, 0.0, 0.0, 0.0, 0.0, 0.0, 0.0, 0.0, 0.8125, 0.5611, 0.8125, 1.0, 0.7812, 1.0, 0.7812, 0.5611, 0.7812, 0.5611, 0.7812, 1.0, 0.75, 1.0, 0.75, 0.5611, 0.7188, 1.0, 0.7188, 0.5611, 0.7188, 0.5611, 0.7188, 1.0, 0.7188, 0.5611, 0.7188, 1.0, 0.6875, 1.0, 0.6875, 0.5611, 0.0, 0.0, 0.0, 0.0, 0.0, 0.0, 0.0, 0.0, 0.6562, 0.5611, 0.6562, 1.0, 0.625, 1.0, 0.625, 0.5611, 0.625, 0.5611, 0.625, 1.0, 0.5938, 1.0, 0.5938, 0.5611, 0.0, 0.0, 0.0, 0.0, 0.0, 0.0, 0.0, 0.0, 0.5625, 0.5611, 0.5625, 1.0, 0.5312, 1.0, 0.5312, 0.5611, 0.5312, 0.5611, 0.5312, 1.0, 0.5, 1.0, 0.5, 0.5611, 0.4688, 0.5611, 0.5, 0.5611, 0.5, 0.5611, 0.4688, 0.5611, 0.4688, 0.5611, 0.4688, 1.0, 0.4375, 1.0, 0.4375, 0.5611, 0.4375, 0.5611, 0.4375, 1.0, 0.4062, 1.0, 0.4062, 0.5611, 0.375, 1.0, 0.375, 0.5611, 0.375, 0.5611, 0.375, 1.0, 0.375, 0.5611, 0.375, 1.0, 0.3438, 1.0, 0.3438, 0.5611, 0.3438, 0.5611, 0.3438, 1.0, 0.3125, 1.0, 0.3125, 0.5611, 0.3125, 0.5611, 0.3125, 1.0, 0.3125, 1.0, 0.3125, 0.5611, 0.2812, 0.5611, 0.2812, 1.0, 0.25, 1.0, 0.25, 0.5611, 0.25, 0.5611, 0.25, 1.0, 0.2188, 1.0, 0.2188, 0.5611, 0.2188, 0.5611, 0.2188, 1.0, 0.2188, 1.0, 0.2188, 0.5611, 0.1875, 0.5611, 0.1875, 1.0, 0.1562, 1.0, 0.1562, 0.5611, 0.1562, 0.5611, 0.1562, 1.0, 0.125, 1.0, 0.125, 0.5611, 0.0, 0.0, 0.0, 0.0, 0.0, 0.0, 0.0, 0.0, 0.09375, 0.5611, 0.09375, 1.0, 0.0625, 1.0, 0.0625, 0.5611, 0.0625, 0.5611, 0.0625, 1.0, 0.03125, 1.0, 0.03125, 0.5611, 0.2968, 0.4854, 0.25, 0.49, 0.2032, 0.4854, 0.1582, 0.4717, 0.1167, 0.4496, 0.08029, 0.4197, 0.05045, 0.3833, 0.02827, 0.3418, 0.01461, 0.2968, 0.01, 0.25, 0.01461, 0.2032, 0.02827, 0.1582, 0.05045, 0.1167, 0.08029, 0.08029, 0.1167, 0.05045, 0.1582, 0.02827, 0.2032, 0.01461, 0.25, 0.01, 0.2968, 0.01461, 0.3418, 0.02827, 0.3833, 0.05045, 0.4197, 0.08029, 0.4496, 0.1167, 0.4717, 0.1582, 0.4854, 0.2032, 0.49, 0.25, 0.4854, 0.2968, 0.4717, 0.3418, 0.4496, 0.3833, 0.4197, 0.4197, 0.3833, 0.4496, 0.3418, 0.4717, 0.9688, 0.5611, 0.9688, 1.0, 0.9375, 1.0, 0.9375, 0.5611, 1.0, 0.5611, 1.0, 1.0, 0.9688, 1.0, 0.9688, 0.5611, 1.0, 0.5611, 0.9688, 0.5611, 0.9726, 0.5, 0.9962, 0.5, 0.9688, 0.5611, 0.9375, 0.5611, 0.9413, 0.5, 0.9649, 0.5, 0.9375, 0.5611, 0.9062, 0.5611, 0.9101, 0.5, 0.9337, 0.5, 0.9062, 0.5611, 0.875, 0.5611, 0.8788, 0.5, 0.9024, 0.5, 0.875, 0.5611, 0.8438, 0.5611, 0.8476, 0.5, 0.8712, 0.5, 0.8438, 0.5611, 0.8125, 0.5611, 0.8163, 0.5, 0.8399, 0.5, 0.8125, 0.5611, 0.7812, 0.5611, 0.7851, 0.5, 0.8087, 0.5, 0.7812, 0.5611, 0.75, 0.5611, 0.7538, 0.5, 0.7774, 0.5, 0.75, 0.5611, 0.7188, 0.5611, 0.7226, 0.5, 0.7462, 0.5, 0.7188, 0.5611, 0.6875, 0.5611, 0.6913, 0.5, 0.7149, 0.5, 0.6875, 0.5611, 0.6562, 0.5611, 0.6601, 0.5, 0.6837, 0.5, 0.6562, 0.5611, 0.625, 0.5611, 0.6288, 0.5, 0.6524, 0.5, 0.625, 0.5611, 0.5938, 0.5611, 0.5976, 0.5, 0.6212, 0.5, 0.5938, 0.5611, 0.5625, 0.5611, 0.5663, 0.5, 0.5899, 0.5, 0.5625, 0.5611, 0.5312, 0.5611, 0.5351, 0.5, 0.5587, 0.5, 0.5312, 0.5611, 0.5, 0.5611, 0.5038, 0.5, 0.5274, 0.5, 0.5, 0.5611, 0.4688, 0.5611, 0.4726, 0.5, 0.4962, 0.5, 0.4688, 0.5611, 0.4375, 0.5611, 0.4413, 0.5, 0.4649, 0.5, 0.4375, 0.5611, 0.4062, 0.5611, 0.4101, 0.5, 0.4337, 0.5, 0.4062, 0.5611, 0.375, 0.5611, 0.3788, 0.5, 0.4024, 0.5, 0.375, 0.5611, 0.3438, 0.5611, 0.3476, 0.5, 0.3712, 0.5, 0.3438, 0.5611, 0.3125, 0.5611, 0.3163, 0.5, 0.3399, 0.5, 0.3125, 0.5611, 0.2812, 0.5611, 0.2851, 0.5, 0.3087, 0.5, 0.2812, 0.5611, 0.25, 0.5611, 0.2538, 0.5, 0.2774, 0.5, 0.25, 0.5611, 0.2188, 0.5611, 0.2226, 0.5, 0.2462, 0.5, 0.2188, 0.5611, 0.1875, 0.5611, 0.1913, 0.5, 0.2149, 0.5, 0.1875, 0.5611, 0.1562, 0.5611, 0.1601, 0.5, 0.1837, 0.5, 0.1562, 0.5611, 0.125, 0.5611, 0.1288, 0.5, 0.1524, 0.5, 0.125, 0.5611, 0.09375, 0.5611, 0.09759, 0.5, 0.1212, 0.5, 0.09375, 0.5611, 0.0625, 0.5611, 0.06634, 0.5, 0.08991, 0.5, 0.0625, 0.5611, 0.03125, 0.5611, 0.03509, 0.5, 0.05866, 0.5, 0.03125, 0.5611, 0.0, 0.5611, 0.00384, 0.5, 0.02741, 0.5, 0.1524, 0.5, 0.1288, 0.5, 0.1288, 0.5, 0.1524, 0.5, 0.0, 0.0, 0.0, 0.0, 0.0, 0.0, 0.0, 0.0, 0.75, 0.5611, 0.75, 1.0, 0.7188, 1.0, 0.7188, 0.5611, 0.75, 1.0, 0.7188, 1.0, 0.7188, 1.0, 0.75, 1.0, 0.0, 0.0, 0.0, 0.0, 0.0, 0.0, 0.0, 0.0, 0.7188, 0.5611, 0.75, 0.5611, 0.75, 0.5611, 0.7188, 0.5611, 0.0, 0.0, 0.0, 0.0, 0.0, 0.0, 0.0, 0.0, 0.75, 0.5611, 0.75, 1.0, 0.75, 1.0, 0.75, 0.5611, 0.8125, 0.5611, 0.8438, 0.5611, 0.8438, 0.5611, 0.8125, 0.5611, 0.8438, 0.5611, 0.8438, 1.0, 0.8125, 1.0, 0.8125, 0.5611, 0.8438, 1.0, 0.8125, 1.0, 0.8125, 1.0, 0.8438, 1.0, 0.8438, 0.5611, 0.8438, 1.0, 0.8438, 1.0, 0.8438, 0.5611, 0.0, 0.0, 0.0, 0.0, 0.0, 0.0, 0.0, 0.0, 0.8125, 1.0, 0.8125, 0.5611, 0.8125, 0.5611, 0.8125, 1.0, 0.0, 0.0, 0.0, 0.0, 0.0, 0.0, 0.0, 0.0, 0.9375, 0.5611, 0.9375, 1.0, 0.9375, 1.0, 0.9375, 0.5611, 0.9375, 0.5611, 0.9375, 1.0, 0.9062, 1.0, 0.9062, 0.5611, 0.9375, 1.0, 0.9062, 1.0, 0.9062, 1.0, 0.9375, 1.0, 0.9062, 0.5611, 0.9375, 0.5611, 0.9375, 0.5611, 0.9062, 0.5611, 0.0, 0.0, 0.0, 0.0, 0.0, 0.0, 0.0, 0.0, 0.9062, 1.0, 0.9062, 0.5611, 0.9062, 0.5611, 0.9062, 1.0, 0.0, 0.0, 0.0, 0.0, 0.0, 0.0, 0.0, 0.0, 0.0, 0.0, 0.0, 0.0, 0.0, 0.0, 0.0, 0.0, 0.03125, 0.5611, 0.03125, 1.0, 0.0, 1.0, 0.0, 0.5611, 0.03125, 1.0, 0.0, 1.0, 0.0, 1.0, 0.03125, 1.0, 0.03125, 0.5611, 0.03125, 1.0, 0.03125, 1.0, 0.03125, 0.5611, 1.0, 1.0, 1.0, 0.5611, 1.0, 0.5611, 1.0, 1.0, 0.0, 0.5611, 0.03125, 0.5611, 0.03125, 0.5611, 0.0, 0.5611, 0.0, 0.0, 0.0, 0.0, 0.0, 0.0, 0.0, 0.0, 0.0, 0.0, 0.0, 0.0, 0.0, 0.0, 0.0, 0.0, 0.125, 0.5611, 0.125, 1.0, 0.09375, 1.0, 0.09375, 0.5611, 0.125, 1.0, 0.09375, 1.0, 0.09375, 1.0, 0.125, 1.0, 0.09375, 1.0, 0.09375, 0.5611, 0.09375, 0.5611, 0.09375, 1.0, 0.0, 0.0, 0.0, 0.0, 0.0, 0.0, 0.0, 0.0, 0.09375, 0.5611, 0.125, 0.5611, 0.125, 0.5611, 0.09375, 0.5611, 0.125, 0.5611, 0.125, 1.0, 0.125, 1.0, 0.125, 0.5611, 0.0, 0.0, 0.0, 0.0, 0.0, 0.0, 0.0, 0.0, 0.2188, 0.5611, 0.2188, 1.0, 0.1875, 1.0, 0.1875, 0.5611, 0.2188, 1.0, 0.1875, 1.0, 0.1875, 1.0, 0.2188, 1.0, 0.0, 0.0, 0.0, 0.0, 0.0, 0.0, 0.0, 0.0, 0.1875, 0.5611, 0.2188, 0.5611, 0.2188, 0.5611, 0.1875, 0.5611, 0.0, 0.0, 0.0, 0.0, 0.0, 0.0, 0.0, 0.0, 0.1875, 1.0, 0.1875, 0.5611, 0.1875, 0.5611, 0.1875, 1.0, 0.0, 0.0, 0.0, 0.0, 0.0, 0.0, 0.0, 0.0, 0.3125, 0.5611, 0.3125, 1.0, 0.2812, 1.0, 0.2812, 0.5611, 0.3125, 1.0, 0.2812, 1.0, 0.2812, 1.0, 0.3125, 1.0, 0.0, 0.0, 0.0, 0.0, 0.0, 0.0, 0.0, 0.0, 0.2812, 0.5611, 0.3125, 0.5611, 0.3125, 0.5611, 0.2812, 0.5611, 0.2812, 1.0, 0.2812, 0.5611, 0.2812, 0.5611, 0.2812, 1.0, 0.0, 0.0, 0.0, 0.0, 0.0, 0.0, 0.0, 0.0, 0.0, 0.0, 0.0, 0.0, 0.0, 0.0, 0.0, 0.0, 0.4062, 0.5611, 0.4062, 1.0, 0.375, 1.0, 0.375, 0.5611, 0.4062, 1.0, 0.375, 1.0, 0.375, 1.0, 0.4062, 1.0, 0.0, 0.0, 0.0, 0.0, 0.0, 0.0, 0.0, 0.0, 0.375, 0.5611, 0.4062, 0.5611, 0.4062, 0.5611, 0.375, 0.5611, 0.0, 0.0, 0.0, 0.0, 0.0, 0.0, 0.0, 0.0, 0.4062, 0.5611, 0.4062, 1.0, 0.4062, 1.0, 0.4062, 0.5611, 0.0, 0.0, 0.0, 0.0, 0.0, 0.0, 0.0, 0.0, 0.5, 0.5611, 0.5, 1.0, 0.4688, 1.0, 0.4688, 0.5611, 0.5, 1.0, 0.4688, 1.0, 0.4688, 1.0, 0.5, 1.0, 0.5, 0.5611, 0.5, 1.0, 0.5, 1.0, 0.5, 0.5611, 0.0, 0.0, 0.0, 0.0, 0.0, 0.0, 0.0, 0.0, 0.0, 0.0, 0.0, 0.0, 0.0, 0.0, 0.0, 0.0, 0.4688, 1.0, 0.4688, 0.5611, 0.4688, 0.5611, 0.4688, 1.0, 0.0, 0.0, 0.0, 0.0, 0.0, 0.0, 0.0, 0.0, 0.5625, 1.0, 0.5625, 0.5611, 0.5625, 0.5611, 0.5625, 1.0, 0.5938, 0.5611, 0.5938, 1.0, 0.5625, 1.0, 0.5625, 0.5611, 0.5938, 1.0, 0.5625, 1.0, 0.5625, 1.0, 0.5938, 1.0, 0.5625, 0.5611, 0.5938, 0.5611, 0.5938, 0.5611, 0.5625, 0.5611, 0.0, 0.0, 0.0, 0.0, 0.0, 0.0, 0.0, 0.0, 0.0, 0.0, 0.0, 0.0, 0.0, 0.0, 0.0, 0.0, 0.0, 0.0, 0.0, 0.0, 0.0, 0.0, 0.0, 0.0, 0.0, 0.0, 0.0, 0.0, 0.0, 0.0, 0.0, 0.0, 0.0, 0.0, 0.0, 0.0, 0.0, 0.0, 0.0, 0.0, 0.5938, 0.5611, 0.5938, 1.0, 0.5938, 1.0, 0.5938, 0.5611, 0.0, 0.0, 0.0, 0.0, 0.0, 0.0, 0.0, 0.0, 0.6875, 0.5611, 0.6875, 1.0, 0.6875, 1.0, 0.6875, 0.5611, 0.6875, 0.5611, 0.6875, 1.0, 0.6562, 1.0, 0.6562, 0.5611, 0.6875, 1.0, 0.6562, 1.0, 0.6562, 1.0, 0.6875, 1.0, 0.0, 0.0, 0.0, 0.0, 0.0, 0.0, 0.0, 0.0, 0.6562, 0.5611, 0.6875, 0.5611, 0.6875, 0.5611, 0.6562, 0.5611, 0.6562, 1.0, 0.6562, 0.5611, 0.6562, 0.5611, 0.6562, 1.0, 0.0, 0.0, 0.0, 0.0, 0.0, 0.0, 0.0, 0.0, 0.0, 0.0, 0.0, 0.0, 0.0, 0.0, 0.0, 0.0, 0.0, 0.0, 0.0, 0.0, 0.0, 0.0, 0.0, 0.0, 0.3399, 0.5, 0.3163, 0.5, 0.3163, 0.5, 0.3399, 0.5, 0.8399, 0.5, 0.8163, 0.5, 0.8163, 0.5, 0.8399, 0.5, 0.5587, 0.5, 0.5351, 0.5, 0.5351, 0.5, 0.5587, 0.5, 0.2774, 0.5, 0.2538, 0.5, 0.2538, 0.5, 0.2774, 0.5, 0.9649, 0.5, 0.9413, 0.5, 0.9413, 0.5, 0.9649, 0.5, 0.6837, 0.5, 0.6601, 0.5, 0.6601, 0.5, 0.6837, 0.5, 0.4024, 0.5, 0.3788, 0.5, 0.3788, 0.5, 0.4024, 0.5, 0.1212, 0.5, 0.09759, 0.5, 0.09759, 0.5, 0.1212, 0.5, 0.8087, 0.5, 0.7851, 0.5, 0.7851, 0.5, 0.8087, 0.5, 0.5274, 0.5, 0.5038, 0.5, 0.5038, 0.5, 0.5274, 0.5, 0.2462, 0.5, 0.2226, 0.5, 0.2226, 0.5, 0.2462, 0.5, 0.9337, 0.5, 0.9101, 0.5, 0.9101, 0.5, 0.9337, 0.5, 0.6524, 0.5, 0.6288, 0.5, 0.6288, 0.5, 0.6524, 0.5, 0.3712, 0.5, 0.3476, 0.5, 0.3476, 0.5, 0.3712, 0.5, 0.08991, 0.5, 0.06634, 0.5, 0.06634, 0.5, 0.08991, 0.5, 0.7774, 0.5, 0.7538, 0.5, 0.7538, 0.5, 0.7774, 0.5, 0.4962, 0.5, 0.4726, 0.5, 0.4726, 0.5, 0.4962, 0.5, 0.2149, 0.5, 0.1913, 0.5, 0.1913, 0.5, 0.2149, 0.5, 0.75, 0.431, 0.7853, 0.4275, 0.8193, 0.4172, 0.8506, 0.4005, 0.878, 0.378, 0.9005, 0.3506, 0.9172, 0.3193, 0.9275, 0.2853, 0.931, 0.25, 0.9275, 0.2147, 0.9172, 0.1807, 0.9005, 0.1494, 0.878, 0.122, 0.8506, 0.09949, 0.8193, 0.08277, 0.7853, 0.07246, 0.75, 0.06899, 0.7147, 0.07246, 0.6807, 0.08277, 0.6494, 0.09949, 0.622, 0.122, 0.5995, 0.1494, 0.5828, 0.1807, 0.5725, 0.2147, 0.569, 0.25, 0.5725, 0.2853, 0.5828, 0.3193, 0.5995, 0.3506, 0.622, 0.378, 0.6494, 0.4005, 0.6807, 0.4172, 0.7147, 0.4275, 0.9024, 0.5, 0.8788, 0.5, 0.8788, 0.5, 0.9024, 0.5, 0.6212, 0.5, 0.5976, 0.5, 0.5976, 0.5, 0.6212, 0.5, 0.3399, 0.5, 0.3163, 0.5, 0.3163, 0.5, 0.3399, 0.5, 0.05866, 0.5, 0.03509, 0.5, 0.03509, 0.5, 0.05866, 0.5, 0.7462, 0.5, 0.7226, 0.5, 0.7226, 0.5, 0.7462, 0.5, 0.4649, 0.5, 0.4413, 0.5, 0.4413, 0.5, 0.4649, 0.5, 0.1837, 0.5, 0.1601, 0.5, 0.1601, 0.5, 0.1837, 0.5, 0.02741, 0.5, 0.00384, 0.5, 0.00384, 0.5, 0.02741, 0.5, 0.8712, 0.5, 0.8476, 0.5, 0.8476, 0.5, 0.8712, 0.5, 0.5899, 0.5, 0.5663, 0.5, 0.5663, 0.5, 0.5899, 0.5, 0.3087, 0.5, 0.2851, 0.5, 0.2851, 0.5, 0.3087, 0.5, 0.9962, 0.5, 0.9726, 0.5, 0.9726, 0.5, 0.9962, 0.5, 0.7149, 0.5, 0.6913, 0.5, 0.6913, 0.5, 0.7149, 0.5, 0.4337, 0.5, 0.4101, 0.5, 0.4101, 0.5, 0.4337, 0.5, 0.7149, 0.5, 0.6913, 0.5, 0.6913, 0.5, 0.7149, 0.5, 0.3087, 0.5, 0.2851, 0.5, 0.2851, 0.5, 0.3087, 0.5, 0.6837, 0.5, 0.6601, 0.5, 0.6601, 0.5, 0.6837, 0.5, 0.2774, 0.5, 0.2538, 0.5, 0.2538, 0.5, 0.2774, 0.5, 0.6524, 0.5, 0.6288, 0.5, 0.6288, 0.5, 0.6524, 0.5, 0.2462, 0.5, 0.2226, 0.5, 0.2226, 0.5, 0.2462, 0.5, 0.2149, 0.5, 0.1913, 0.5, 0.1913, 0.5, 0.2149, 0.5, 0.6212, 0.5, 0.5976, 0.5, 0.5976, 0.5, 0.6212, 0.5, 0.9962, 0.5, 0.9726, 0.5, 0.9726, 0.5, 0.9962, 0.5, 0.1837, 0.5, 0.1601, 0.5, 0.1601, 0.5, 0.1837, 0.5, 0.5899, 0.5, 0.5663, 0.5, 0.5663, 0.5, 0.5899, 0.5, 0.9649, 0.5, 0.9413, 0.5, 0.9413, 0.5, 0.9649, 0.5, 0.1524, 0.5, 0.1288, 0.5, 0.1288, 0.5, 0.1524, 0.5, 0.5587, 0.5, 0.5351, 0.5, 0.5351, 0.5, 0.5587, 0.5, 0.9337, 0.5, 0.9101, 0.5, 0.9101, 0.5, 0.9337, 0.5, 0.1212, 0.5, 0.09759, 0.5, 0.09759, 0.5, 0.1212, 0.5, 0.5274, 0.5, 0.5038, 0.5, 0.5038, 0.5, 0.5274, 0.5, 0.9024, 0.5, 0.8788, 0.5, 0.8788, 0.5, 0.9024, 0.5, 0.08991, 0.5, 0.06634, 0.5, 0.06634, 0.5, 0.08991, 0.5, 0.4962, 0.5, 0.4726, 0.5, 0.4726, 0.5, 0.4962, 0.5, 0.8712, 0.5, 0.8476, 0.5, 0.8476, 0.5, 0.8712, 0.5, 0.05866, 0.5, 0.03509, 0.5, 0.03509, 0.5, 0.05866, 0.5, 0.4649, 0.5, 0.4413, 0.5, 0.4413, 0.5, 0.4649, 0.5, 0.8399, 0.5, 0.8163, 0.5, 0.8163, 0.5, 0.8399, 0.5, 0.02741, 0.5, 0.00384, 0.5, 0.00384, 0.5, 0.02741, 0.5, 0.4337, 0.5, 0.4101, 0.5, 0.4101, 0.5, 0.4337, 0.5, 0.8087, 0.5, 0.7851, 0.5, 0.7851, 0.5, 0.8087, 0.5, 0.4024, 0.5, 0.3788, 0.5, 0.3788, 0.5, 0.4024, 0.5, 0.7774, 0.5, 0.7538, 0.5, 0.7538, 0.5, 0.7774, 0.5, 0.3712, 0.5, 0.3476, 0.5, 0.3476, 0.5, 0.3712, 0.5, 0.7462, 0.5, 0.7226, 0.5, 0.7226, 0.5, 0.7462, 0.5])
me_cylinder_004.use_remesh_fix_poles = True
me_cylinder_004.use_remesh_preserve_attributes = False
me_cylinder_004.update()
me_cylinder_005 = bpy.data.meshes.new('Cylinder.005')
me_cylinder_005.from_pydata([(0.0, 1.0, -1.0), (0.0, 1.0, 1.0), (0.1951, 0.9808, -1.0), (0.1951, 0.9808, 1.0), (0.3827, 0.9239, -1.0), (0.3827, 0.9239, 1.0), (0.5556, 0.8315, -1.0), (0.5556, 0.8315, 1.0), (0.7071, 0.7071, -1.0), (0.7071, 0.7071, 1.0), (0.8315, 0.5556, -1.0), (0.8315, 0.5556, 1.0), (0.9239, 0.3827, -1.0), (0.9239, 0.3827, 1.0), (0.9808, 0.1951, -1.0), (0.9808, 0.1951, 1.0), (1.0, -4.371e-08, -1.0), (1.0, -4.371e-08, 1.0), (0.9808, -0.1951, -1.0), (0.9808, -0.1951, 1.0), (0.9239, -0.3827, -1.0), (0.9239, -0.3827, 1.0), (0.8315, -0.5556, -1.0), (0.8315, -0.5556, 1.0), (0.7071, -0.7071, -1.0), (0.7071, -0.7071, 1.0), (0.5556, -0.8315, -1.0), (0.5556, -0.8315, 1.0), (0.3827, -0.9239, -1.0), (0.3827, -0.9239, 1.0), (0.1951, -0.9808, -1.0), (0.1951, -0.9808, 1.0), (-8.742e-08, -1.0, -1.0), (-8.742e-08, -1.0, 1.0), (-0.1951, -0.9808, -1.0), (-0.1951, -0.9808, 1.0), (-0.3827, -0.9239, -1.0), (-0.3827, -0.9239, 1.0), (-0.5556, -0.8315, -1.0), (-0.5556, -0.8315, 1.0), (-0.7071, -0.7071, -1.0), (-0.7071, -0.7071, 1.0), (-0.8315, -0.5556, -1.0), (-0.8315, -0.5556, 1.0), (-0.9239, -0.3827, -1.0), (-0.9239, -0.3827, 1.0), (-0.9808, -0.1951, -1.0), (-0.9808, -0.1951, 1.0), (-1.0, 1.192e-08, -1.0), (-1.0, 1.192e-08, 1.0), (-0.9808, 0.1951, -1.0), (-0.9808, 0.1951, 1.0), (-0.9239, 0.3827, -1.0), (-0.9239, 0.3827, 1.0), (-0.8315, 0.5556, -1.0), (-0.8315, 0.5556, 1.0), (-0.7071, 0.7071, -1.0), (-0.7071, 0.7071, 1.0), (-0.5556, 0.8315, -1.0), (-0.5556, 0.8315, 1.0), (-0.3827, 0.9239, -1.0), (-0.3827, 0.9239, 1.0), (-0.1951, 0.9808, -1.0), (-0.1951, 0.9808, 1.0)], [], [(0, 1, 3, 2), (2, 3, 5, 4), (4, 5, 7, 6), (6, 7, 9, 8), (8, 9, 11, 10), (10, 11, 13, 12), (12, 13, 15, 14), (14, 15, 17, 16), (16, 17, 19, 18), (18, 19, 21, 20), (20, 21, 23, 22), (22, 23, 25, 24), (24, 25, 27, 26), (26, 27, 29, 28), (28, 29, 31, 30), (30, 31, 33, 32), (32, 33, 35, 34), (34, 35, 37, 36), (36, 37, 39, 38), (38, 39, 41, 40), (40, 41, 43, 42), (42, 43, 45, 44), (44, 45, 47, 46), (46, 47, 49, 48), (48, 49, 51, 50), (50, 51, 53, 52), (52, 53, 55, 54), (54, 55, 57, 56), (56, 57, 59, 58), (58, 59, 61, 60), (3, 1, 63, 61, 59, 57, 55, 53, 51, 49, 47, 45, 43, 41, 39, 37, 35, 33, 31, 29, 27, 25, 23, 21, 19, 17, 15, 13, 11, 9, 7, 5), (60, 61, 63, 62), (62, 63, 1, 0), (0, 2, 4, 6, 8, 10, 12, 14, 16, 18, 20, 22, 24, 26, 28, 30, 32, 34, 36, 38, 40, 42, 44, 46, 48, 50, 52, 54, 56, 58, 60, 62)])
_uv = me_cylinder_005.uv_layers.new(name='UVMap')
_uv.uv.foreach_set('vector', [1.0, 0.5, 1.0, 1.0, 0.9688, 1.0, 0.9688, 0.5, 0.9688, 0.5, 0.9688, 1.0, 0.9375, 1.0, 0.9375, 0.5, 0.9375, 0.5, 0.9375, 1.0, 0.9062, 1.0, 0.9062, 0.5, 0.9062, 0.5, 0.9062, 1.0, 0.875, 1.0, 0.875, 0.5, 0.875, 0.5, 0.875, 1.0, 0.8438, 1.0, 0.8438, 0.5, 0.8438, 0.5, 0.8438, 1.0, 0.8125, 1.0, 0.8125, 0.5, 0.8125, 0.5, 0.8125, 1.0, 0.7812, 1.0, 0.7812, 0.5, 0.7812, 0.5, 0.7812, 1.0, 0.75, 1.0, 0.75, 0.5, 0.75, 0.5, 0.75, 1.0, 0.7188, 1.0, 0.7188, 0.5, 0.7188, 0.5, 0.7188, 1.0, 0.6875, 1.0, 0.6875, 0.5, 0.6875, 0.5, 0.6875, 1.0, 0.6562, 1.0, 0.6562, 0.5, 0.6562, 0.5, 0.6562, 1.0, 0.625, 1.0, 0.625, 0.5, 0.625, 0.5, 0.625, 1.0, 0.5938, 1.0, 0.5938, 0.5, 0.5938, 0.5, 0.5938, 1.0, 0.5625, 1.0, 0.5625, 0.5, 0.5625, 0.5, 0.5625, 1.0, 0.5312, 1.0, 0.5312, 0.5, 0.5312, 0.5, 0.5312, 1.0, 0.5, 1.0, 0.5, 0.5, 0.5, 0.5, 0.5, 1.0, 0.4688, 1.0, 0.4688, 0.5, 0.4688, 0.5, 0.4688, 1.0, 0.4375, 1.0, 0.4375, 0.5, 0.4375, 0.5, 0.4375, 1.0, 0.4062, 1.0, 0.4062, 0.5, 0.4062, 0.5, 0.4062, 1.0, 0.375, 1.0, 0.375, 0.5, 0.375, 0.5, 0.375, 1.0, 0.3438, 1.0, 0.3438, 0.5, 0.3438, 0.5, 0.3438, 1.0, 0.3125, 1.0, 0.3125, 0.5, 0.3125, 0.5, 0.3125, 1.0, 0.2812, 1.0, 0.2812, 0.5, 0.2812, 0.5, 0.2812, 1.0, 0.25, 1.0, 0.25, 0.5, 0.25, 0.5, 0.25, 1.0, 0.2188, 1.0, 0.2188, 0.5, 0.2188, 0.5, 0.2188, 1.0, 0.1875, 1.0, 0.1875, 0.5, 0.1875, 0.5, 0.1875, 1.0, 0.1562, 1.0, 0.1562, 0.5, 0.1562, 0.5, 0.1562, 1.0, 0.125, 1.0, 0.125, 0.5, 0.125, 0.5, 0.125, 1.0, 0.09375, 1.0, 0.09375, 0.5, 0.09375, 0.5, 0.09375, 1.0, 0.0625, 1.0, 0.0625, 0.5, 0.2968, 0.4854, 0.25, 0.49, 0.2032, 0.4854, 0.1582, 0.4717, 0.1167, 0.4496, 0.08029, 0.4197, 0.05045, 0.3833, 0.02827, 0.3418, 0.01461, 0.2968, 0.01, 0.25, 0.01461, 0.2032, 0.02827, 0.1582, 0.05045, 0.1167, 0.08029, 0.08029, 0.1167, 0.05045, 0.1582, 0.02827, 0.2032, 0.01461, 0.25, 0.01, 0.2968, 0.01461, 0.3418, 0.02827, 0.3833, 0.05045, 0.4197, 0.08029, 0.4496, 0.1167, 0.4717, 0.1582, 0.4854, 0.2032, 0.49, 0.25, 0.4854, 0.2968, 0.4717, 0.3418, 0.4496, 0.3833, 0.4197, 0.4197, 0.3833, 0.4496, 0.3418, 0.4717, 0.0625, 0.5, 0.0625, 1.0, 0.03125, 1.0, 0.03125, 0.5, 0.03125, 0.5, 0.03125, 1.0, 0.0, 1.0, 0.0, 0.5, 0.75, 0.49, 0.7968, 0.4854, 0.8418, 0.4717, 0.8833, 0.4496, 0.9197, 0.4197, 0.9496, 0.3833, 0.9717, 0.3418, 0.9854, 0.2968, 0.99, 0.25, 0.9854, 0.2032, 0.9717, 0.1582, 0.9496, 0.1167, 0.9197, 0.08029, 0.8833, 0.05045, 0.8418, 0.02827, 0.7968, 0.01461, 0.75, 0.01, 0.7032, 0.01461, 0.6582, 0.02827, 0.6167, 0.05045, 0.5803, 0.08029, 0.5504, 0.1167, 0.5283, 0.1582, 0.5146, 0.2032, 0.51, 0.25, 0.5146, 0.2968, 0.5283, 0.3418, 0.5504, 0.3833, 0.5803, 0.4197, 0.6167, 0.4496, 0.6582, 0.4717, 0.7032, 0.4854])
me_cylinder_005.use_remesh_fix_poles = True
me_cylinder_005.use_remesh_preserve_attributes = False
me_cylinder_005.update()
me_cube_003 = bpy.data.meshes.new('Cube.003')
me_cube_003.from_pydata([(-1.0, -1.0, -1.0), (-1.0, 1.0, -1.0), (1.0, -1.0, -1.0), (1.0, 1.0, -1.0), (-0.5403, -1.0, 1.0), (-1.0, -1.0, 0.5403), (-0.6593, -1.0, 0.9843), (-0.7702, -1.0, 0.9384), (-0.8654, -1.0, 0.8654), (-0.9384, -1.0, 0.7702), (-0.9843, -1.0, 0.6593), (-1.0, 1.0, 0.5403), (-0.5403, 1.0, 1.0), (-0.9843, 1.0, 0.6593), (-0.9384, 1.0, 0.7702), (-0.8654, 1.0, 0.8654), (-0.7702, 1.0, 0.9384), (-0.6593, 1.0, 0.9843), (1.0, -1.0, 0.4679), (0.4679, -1.0, 1.0), (0.9819, -1.0, 0.6056), (0.9287, -1.0, 0.734), (0.8442, -1.0, 0.8442), (0.734, -1.0, 0.9287), (0.6056, -1.0, 0.9819), (0.4679, 1.0, 1.0), (1.0, 1.0, 0.4679), (0.6056, 1.0, 0.9819), (0.734, 1.0, 0.9287), (0.8442, 1.0, 0.8442), (0.9287, 1.0, 0.734), (0.9819, 1.0, 0.6056)], [], [(1, 11, 13, 14, 15, 16, 17, 12, 25, 27, 28, 29, 30, 31, 26, 3), (2, 18, 20, 21, 22, 23, 24, 19, 4, 6, 7, 8, 9, 10, 5, 0), (0, 5, 11, 1), (1, 3, 2, 0), (4, 12, 17, 6), (6, 17, 16, 7), (7, 16, 15, 8), (8, 15, 14, 9), (9, 14, 13, 10), (10, 13, 11, 5), (25, 12, 4, 19), (25, 19, 24, 27), (27, 24, 23, 28), (28, 23, 22, 29), (29, 22, 21, 30), (30, 21, 20, 31), (31, 20, 18, 26), (3, 26, 18, 2)])
_uv = me_cube_003.uv_layers.new(name='UVMap')
_uv.uv.foreach_set('vector', [0.375, 0.25, 0.5675, 0.25, 0.5824, 0.252, 0.5963, 0.2577, 0.6082, 0.2668, 0.6173, 0.2787, 0.623, 0.2926, 0.625, 0.3075, 0.625, 0.4335, 0.6227, 0.4507, 0.6161, 0.4667, 0.6055, 0.4805, 0.5917, 0.4911, 0.5757, 0.4977, 0.5585, 0.5, 0.375, 0.5, 0.375, 0.75, 0.5585, 0.75, 0.5757, 0.7523, 0.5917, 0.7589, 0.6055, 0.7695, 0.6161, 0.7833, 0.6227, 0.7993, 0.625, 0.8165, 0.625, 0.9425, 0.623, 0.9574, 0.6173, 0.9713, 0.6082, 0.9832, 0.5963, 0.9923, 0.5824, 0.998, 0.5675, 1.0, 0.375, 1.0, 0.375, 0.0, 0.5675, 0.0, 0.5675, 0.25, 0.375, 0.25, 0.125, 0.5, 0.375, 0.5, 0.375, 0.75, 0.125, 0.75, 0.8175, 0.75, 0.8175, 0.5, 0.8324, 0.5, 0.8324, 0.75, 0.8324, 0.75, 0.8324, 0.5, 0.8463, 0.5, 0.8463, 0.75, 0.8463, 0.75, 0.8463, 0.5, 0.875, 0.5, 0.875, 0.75, 0.625, 0.0, 0.625, 0.25, 0.5963, 0.25, 0.5963, 0.0, 0.5963, 0.0, 0.5963, 0.25, 0.5824, 0.25, 0.5824, 0.0, 0.5824, 0.0, 0.5824, 0.25, 0.5675, 0.25, 0.5675, 0.0, 0.6915, 0.5, 0.8175, 0.5, 0.8175, 0.75, 0.6915, 0.75, 0.6915, 0.5, 0.6915, 0.75, 0.6743, 0.75, 0.6743, 0.5, 0.6743, 0.5, 0.6743, 0.75, 0.6583, 0.75, 0.6583, 0.5, 0.6583, 0.5, 0.6583, 0.75, 0.625, 0.75, 0.625, 0.5, 0.625, 0.5, 0.625, 0.75, 0.5917, 0.75, 0.5917, 0.5, 0.5917, 0.5, 0.5917, 0.75, 0.5757, 0.75, 0.5757, 0.5, 0.5757, 0.5, 0.5757, 0.75, 0.5585, 0.75, 0.5585, 0.5, 0.375, 0.5, 0.5585, 0.5, 0.5585, 0.75, 0.375, 0.75])
me_cube_003.use_remesh_fix_poles = True
me_cube_003.use_remesh_preserve_attributes = False
me_cube_003.update()

# ---- objects
ob_light = bpy.data.objects.new('Light', light_light)
ob_camera = bpy.data.objects.new('Camera', cam_camera)
ob_cylinder = bpy.data.objects.new('Cylinder', me_cylinder)
ob_cone_001 = bpy.data.objects.new('Cone.001', me_cone_001)
ob_cylinder_001 = bpy.data.objects.new('Cylinder.001', me_cylinder_004)
ob_cylinder_002 = bpy.data.objects.new('Cylinder.002', me_cylinder_005)
ob_cube = bpy.data.objects.new('Cube', me_cube_003)

# ---- transforms, parenting, visibility, modifiers, constraints
ob_light.location = (4.076, 1.005, 5.904)
ob_light.rotation_euler = (0.6503, 0.05522, 1.866)
ob_light.lock_rotations_4d = False
ob_light.empty_display_type = 'ARROWS'
ob_light.color = (0.0, 0.0, 0.0, 0.0)
ob_light.lineart.crease_threshold = 0.0
ob_camera.location = (8.541, -7.294, 10.72)
ob_camera.rotation_euler = (1.109, 0.0, 0.8149)
ob_camera.lock_rotations_4d = False
ob_camera.empty_display_type = 'ARROWS'
ob_camera.color = (0.0, 0.0, 0.0, 0.0)
ob_camera.display_type = 'WIRE'
ob_camera.lineart.crease_threshold = 0.0
ob_cylinder.location = (0.0, 0.0, 0.0)
ob_cylinder.scale = (2.0, 2.0, 5.0)
ob_cone_001.location = (3.53, 2.957, 4.311)
ob_cone_001.scale = (1.951, 1.951, 1.053)
ob_cylinder_001.location = (3.53, 2.957, 2.165)
ob_cylinder_001.rotation_euler = (0.0, 0.0, 3.138)
ob_cylinder_001.scale = (1.626, 1.626, 0.6503)
ob_cylinder_002.location = (1.182, 1.212, 8.617)
ob_cylinder_002.scale = (0.3, 0.3, 1.0)
ob_cube.location = (1.43, -1.241, -4.003)
ob_cube.rotation_euler = (0.0, 0.0, 0.8796)
ob_cube.scale = (0.52, 0.13, 0.99)

# ---- collection membership
col_collection.objects.link(ob_light)
col_collection.objects.link(ob_camera)
col_collection.objects.link(ob_cylinder)
col_collection.objects.link(ob_cone_001)
col_collection.objects.link(ob_cylinder_001)
col_collection.objects.link(ob_cylinder_002)
col_collection.objects.link(ob_cube)

# ---- scene / render settings (as saved in the file)
scene.camera = ob_camera
scene.frame_start = 1; scene.frame_end = 250; scene.frame_set(1)
scene.render.engine = 'BLENDER_EEVEE_NEXT'
scene.cycles.sampling_pattern = 'TABULATED_SOBOL'
scene.cycles.use_light_tree = False
scene.view_settings.view_transform = 'Filmic'
bpy.context.view_layer.update()
